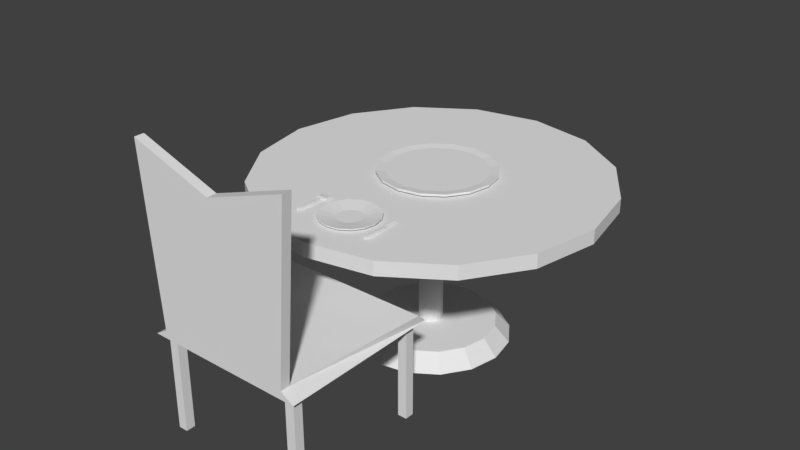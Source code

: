 # Source: furniture.blend  (saved by Blender 2.79.0; exported with 4.5.12 LTS)
import bpy
from mathutils import Matrix  # noqa: F401  (used for matrix-valued properties, if any)

bpy.ops.wm.read_factory_settings(use_empty=True)
scene = bpy.context.scene
scene.name = 'Scene'

# ---- collections
col_collection_1 = bpy.data.collections.new('Collection 1'); scene.collection.children.link(col_collection_1)

# ---- world
world_world = bpy.data.worlds.new('World'); scene.world = world_world
world_world.color = (0.05088, 0.05088, 0.05088)
world_world.use_sun_shadow = False
world_world.sun_shadow_jitter_overblur = 0.0
world_world.cycles.sampling_method = 'MANUAL'

# ---- meshes
me_cube_003 = bpy.data.meshes.new('Cube.003')
me_cube_003.from_pydata([(-0.01485, -0.3401, -0.01845), (-0.01485, -0.3401, 0.01125), (-0.003716, -0.002615, -0.01537), (-0.003716, -0.002615, 0.003292), (0.01485, -0.3401, -0.01845), (0.01485, -0.3401, 0.01125), (0.003716, -0.002615, -0.01537), (0.003716, -0.002615, 0.003292), (-0.002556, 0.04682, 0.01125), (-0.002556, 0.04682, -0.01845), (0.002556, 0.04682, -0.01845), (0.002556, 0.04682, 0.01125), (-0.001423, 0.153, 0.004862), (-0.001423, 0.1836, -0.01442), (0.001423, 0.1836, -0.01442), (0.001423, 0.153, 0.004862), (-0.01915, -0.2999, -0.02222), (-0.01915, -0.2999, 0.01447), (0.01915, -0.2999, -0.02222), (0.01915, -0.2999, 0.01447), (-0.0149, -0.05648, 0.005205), (0.0149, -0.05648, -0.01628), (-0.0149, -0.05648, -0.01628), (0.0149, -0.05648, 0.005205), (-0.01961, -0.1782, -0.02146), (0.01961, -0.1782, 0.01205), (-0.01961, -0.1782, 0.01205), (0.01961, -0.1782, -0.02146)], [], [(22, 20, 3, 2), (18, 19, 5, 4), (4, 5, 1, 0), (16, 18, 4, 0), (19, 17, 1, 5), (6, 2, 9, 10), (3, 7, 11, 8), (9, 8, 12, 13), (13, 12, 15, 14), (10, 9, 13, 14), (8, 11, 15, 12), (11, 10, 14, 15), (2, 3, 8, 9), (6, 10, 11, 7), (25, 26, 17, 19), (24, 27, 18, 16), (27, 25, 19, 18), (0, 1, 17, 16), (6, 7, 23, 21), (2, 6, 21, 22), (7, 3, 20, 23), (24, 26, 20, 22), (16, 17, 26, 24), (21, 23, 25, 27), (22, 21, 27, 24), (23, 20, 26, 25)])
_ca = me_cube_003.color_attributes.new('Col', 'BYTE_COLOR', 'CORNER')
_ca.data.foreach_set('color', [0.3231, 0.3613, 0.4793, 1.0, 0.3231, 0.3613, 0.4793, 1.0, 0.3231, 0.3613, 0.4793, 1.0, 0.3231, 0.3613, 0.4793, 1.0, 0.3231, 0.3613, 0.4793, 1.0, 0.3231, 0.3613, 0.4793, 1.0, 0.3231, 0.3613, 0.4793, 1.0, 0.3231, 0.3613, 0.4793, 1.0, 0.3231, 0.3613, 0.4793, 1.0, 0.3231, 0.3613, 0.4793, 1.0, 0.3231, 0.3613, 0.4793, 1.0, 0.3231, 0.3613, 0.4793, 1.0, 0.3231, 0.3613, 0.4793, 1.0, 0.3231, 0.3613, 0.4793, 1.0, 0.3231, 0.3613, 0.4793, 1.0, 0.3231, 0.3613, 0.4793, 1.0, 0.3231, 0.3613, 0.4793, 1.0, 0.3231, 0.3613, 0.4793, 1.0, 0.3231, 0.3613, 0.4793, 1.0, 0.3231, 0.3613, 0.4793, 1.0, 0.3231, 0.3613, 0.4793, 1.0, 0.3231, 0.3613, 0.4793, 1.0, 0.3231, 0.3613, 0.4793, 1.0, 0.3231, 0.3613, 0.4793, 1.0, 0.3231, 0.3613, 0.4793, 1.0, 0.3231, 0.3613, 0.4793, 1.0, 0.3231, 0.3613, 0.4793, 1.0, 0.3231, 0.3613, 0.4793, 1.0, 0.3231, 0.3613, 0.4793, 1.0, 0.3231, 0.3613, 0.4793, 1.0, 0.3231, 0.3613, 0.4793, 1.0, 0.3231, 0.3613, 0.4793, 1.0, 0.3231, 0.3613, 0.4793, 1.0, 0.3231, 0.3613, 0.4793, 1.0, 0.3231, 0.3613, 0.4793, 1.0, 0.3231, 0.3613, 0.4793, 1.0, 0.3231, 0.3613, 0.4793, 1.0, 0.3231, 0.3613, 0.4793, 1.0, 0.3231, 0.3613, 0.4793, 1.0, 0.3231, 0.3613, 0.4793, 1.0, 0.3231, 0.3613, 0.4793, 1.0, 0.3231, 0.3613, 0.4793, 1.0, 0.3231, 0.3613, 0.4793, 1.0, 0.3231, 0.3613, 0.4793, 1.0, 0.3231, 0.3613, 0.4793, 1.0, 0.3231, 0.3613, 0.4793, 1.0, 0.3231, 0.3613, 0.4793, 1.0, 0.3231, 0.3613, 0.4793, 1.0, 0.3231, 0.3613, 0.4793, 1.0, 0.3231, 0.3613, 0.4793, 1.0, 0.3231, 0.3613, 0.4793, 1.0, 0.3231, 0.3613, 0.4793, 1.0, 0.3231, 0.3613, 0.4793, 1.0, 0.3231, 0.3613, 0.4793, 1.0, 0.3231, 0.3613, 0.4793, 1.0, 0.3231, 0.3613, 0.4793, 1.0, 0.3231, 0.3613, 0.4793, 1.0, 0.3231, 0.3613, 0.4793, 1.0, 0.3231, 0.3613, 0.4793, 1.0, 0.3231, 0.3613, 0.4793, 1.0, 0.3231, 0.3613, 0.4793, 1.0, 0.3231, 0.3613, 0.4793, 1.0, 0.3231, 0.3613, 0.4793, 1.0, 0.3231, 0.3613, 0.4793, 1.0, 0.3231, 0.3613, 0.4793, 1.0, 0.3231, 0.3613, 0.4793, 1.0, 0.3231, 0.3613, 0.4793, 1.0, 0.3231, 0.3613, 0.4793, 1.0, 0.3231, 0.3613, 0.4793, 1.0, 0.3231, 0.3613, 0.4793, 1.0, 0.3231, 0.3613, 0.4793, 1.0, 0.3231, 0.3613, 0.4793, 1.0, 0.3231, 0.3613, 0.4793, 1.0, 0.3231, 0.3613, 0.4793, 1.0, 0.3231, 0.3613, 0.4793, 1.0, 0.3231, 0.3613, 0.4793, 1.0, 0.3231, 0.3613, 0.4793, 1.0, 0.3231, 0.3613, 0.4793, 1.0, 0.3231, 0.3613, 0.4793, 1.0, 0.3231, 0.3613, 0.4793, 1.0, 0.3231, 0.3613, 0.4793, 1.0, 0.3231, 0.3613, 0.4793, 1.0, 0.3231, 0.3613, 0.4793, 1.0, 0.3231, 0.3613, 0.4793, 1.0, 0.3231, 0.3613, 0.4793, 1.0, 0.3231, 0.3613, 0.4793, 1.0, 0.3231, 0.3613, 0.4793, 1.0, 0.3231, 0.3613, 0.4793, 1.0, 0.3231, 0.3613, 0.4793, 1.0, 0.3231, 0.3613, 0.4793, 1.0, 0.3231, 0.3613, 0.4793, 1.0, 0.3231, 0.3613, 0.4793, 1.0, 0.3231, 0.3613, 0.4793, 1.0, 0.3231, 0.3613, 0.4793, 1.0, 0.3231, 0.3613, 0.4793, 1.0, 0.3231, 0.3613, 0.4793, 1.0, 0.3231, 0.3613, 0.4793, 1.0, 0.3231, 0.3613, 0.4793, 1.0, 0.3231, 0.3613, 0.4793, 1.0, 0.3231, 0.3613, 0.4793, 1.0, 0.3231, 0.3613, 0.4793, 1.0, 0.3231, 0.3613, 0.4793, 1.0, 0.3231, 0.3613, 0.4793, 1.0, 0.3231, 0.3613, 0.4793, 1.0])
me_cube_003.use_remesh_preserve_volume = False
me_cube_003.use_remesh_preserve_attributes = False
me_cube_003.use_mirror_vertex_groups = False
me_cube_003.use_paint_bone_selection = False
me_cube_003.use_paint_mask = True
me_cube_003.update()
me_cube_002 = bpy.data.meshes.new('Cube.002')
me_cube_002.from_pydata([(-0.01451, -0.06081, -0.0185), (-0.01451, -0.06081, 0.01052), (-0.01451, 0.2882, -0.01548), (-0.01451, 0.2882, 0.002746), (0.01451, -0.06081, -0.0185), (0.01451, -0.06081, 0.01052), (0.01451, 0.2882, -0.01548), (0.01451, 0.2882, 0.002746), (-0.01451, 0.3172, 0.01052), (-0.01451, 0.3172, -0.0185), (0.01451, 0.3172, -0.0185), (0.01451, 0.3172, 0.01052), (-0.03945, 0.2882, 0.002746), (-0.03945, 0.2882, -0.01548), (0.03945, 0.2882, 0.002746), (0.03945, 0.2882, -0.01548), (-0.03945, 0.3172, 0.01052), (-0.03945, 0.3172, -0.0185), (0.03945, 0.3172, 0.01052), (0.03945, 0.3172, -0.0185), (-0.05158, 0.2882, 0.002746), (-0.05158, 0.2882, -0.01548), (0.05158, 0.2882, 0.002746), (0.05158, 0.2882, -0.01548), (-0.06473, 0.3172, 0.01052), (-0.06473, 0.3172, -0.0185), (0.06473, 0.3172, 0.01052), (0.06473, 0.3172, -0.0185), (-0.01451, 0.3952, 0.004281), (-0.01451, 0.4251, -0.01456), (0.01451, 0.4251, -0.01456), (0.01451, 0.3952, 0.004281), (-0.03945, 0.3952, 0.004281), (-0.03945, 0.4251, -0.01456), (0.03945, 0.3952, 0.004281), (0.03945, 0.4251, -0.01456), (-0.06473, 0.3952, 0.004281), (-0.06473, 0.4251, -0.01456), (0.06473, 0.3952, 0.004281), (0.06473, 0.4251, -0.01456), (-0.01871, -0.02157, -0.02218), (-0.01871, -0.02157, 0.01367), (0.01871, -0.02157, -0.02218), (0.01871, -0.02157, 0.01367), (-0.01456, 0.2163, 0.004616), (0.01456, 0.2163, -0.01637), (-0.01456, 0.2163, -0.01637), (0.01456, 0.2163, 0.004616), (-0.01916, 0.09737, -0.02144), (0.01916, 0.09737, 0.0113), (-0.01916, 0.09737, 0.0113), (0.01916, 0.09737, -0.02144)], [], [(46, 44, 3, 2), (11, 7, 14, 18), (42, 43, 5, 4), (4, 5, 1, 0), (40, 42, 4, 0), (43, 41, 1, 5), (19, 18, 34, 35), (6, 2, 9, 10), (3, 7, 11, 8), (3, 8, 16, 12), (15, 19, 27, 23), (17, 13, 21, 25), (7, 6, 15, 14), (10, 11, 18, 19), (9, 2, 13, 17), (6, 10, 19, 15), (2, 3, 12, 13), (8, 9, 17, 16), (22, 23, 27, 26), (21, 20, 24, 25), (9, 8, 28, 29), (13, 12, 20, 21), (12, 16, 24, 20), (18, 14, 22, 26), (27, 19, 35, 39), (14, 15, 23, 22), (29, 28, 31, 30), (32, 33, 37, 36), (35, 34, 38, 39), (10, 9, 29, 30), (18, 26, 38, 34), (24, 16, 32, 36), (8, 11, 31, 28), (25, 24, 36, 37), (17, 25, 37, 33), (11, 10, 30, 31), (16, 17, 33, 32), (26, 27, 39, 38), (49, 50, 41, 43), (48, 51, 42, 40), (51, 49, 43, 42), (0, 1, 41, 40), (6, 7, 47, 45), (2, 6, 45, 46), (7, 3, 44, 47), (48, 50, 44, 46), (40, 41, 50, 48), (45, 47, 49, 51), (46, 45, 51, 48), (47, 44, 50, 49)])
_ca = me_cube_002.color_attributes.new('Col', 'BYTE_COLOR', 'CORNER')
_ca.data.foreach_set('color', [0.3231, 0.3613, 0.4793, 1.0, 0.3231, 0.3613, 0.4793, 1.0, 0.3231, 0.3613, 0.4793, 1.0, 0.3231, 0.3613, 0.4793, 1.0, 0.3231, 0.3613, 0.4793, 1.0, 0.3231, 0.3613, 0.4793, 1.0, 0.3231, 0.3613, 0.4793, 1.0, 0.3231, 0.3613, 0.4793, 1.0, 0.3231, 0.3613, 0.4793, 1.0, 0.3231, 0.3613, 0.4793, 1.0, 0.3231, 0.3613, 0.4793, 1.0, 0.3231, 0.3613, 0.4793, 1.0, 0.3231, 0.3613, 0.4793, 1.0, 0.3231, 0.3613, 0.4793, 1.0, 0.3231, 0.3613, 0.4793, 1.0, 0.3231, 0.3613, 0.4793, 1.0, 0.3231, 0.3613, 0.4793, 1.0, 0.3231, 0.3613, 0.4793, 1.0, 0.3231, 0.3613, 0.4793, 1.0, 0.3231, 0.3613, 0.4793, 1.0, 0.3231, 0.3613, 0.4793, 1.0, 0.3231, 0.3613, 0.4793, 1.0, 0.3231, 0.3613, 0.4793, 1.0, 0.3231, 0.3613, 0.4793, 1.0, 0.3231, 0.3613, 0.4793, 1.0, 0.3231, 0.3613, 0.4793, 1.0, 0.3231, 0.3613, 0.4793, 1.0, 0.3231, 0.3613, 0.4793, 1.0, 0.3231, 0.3613, 0.4793, 1.0, 0.3231, 0.3613, 0.4793, 1.0, 0.3231, 0.3613, 0.4793, 1.0, 0.3231, 0.3613, 0.4793, 1.0, 0.3231, 0.3613, 0.4793, 1.0, 0.3231, 0.3613, 0.4793, 1.0, 0.3231, 0.3613, 0.4793, 1.0, 0.3231, 0.3613, 0.4793, 1.0, 0.3231, 0.3613, 0.4793, 1.0, 0.3231, 0.3613, 0.4793, 1.0, 0.3231, 0.3613, 0.4793, 1.0, 0.3231, 0.3613, 0.4793, 1.0, 0.3231, 0.3613, 0.4793, 1.0, 0.3231, 0.3613, 0.4793, 1.0, 0.3231, 0.3613, 0.4793, 1.0, 0.3231, 0.3613, 0.4793, 1.0, 0.3231, 0.3613, 0.4793, 1.0, 0.3231, 0.3613, 0.4793, 1.0, 0.3231, 0.3613, 0.4793, 1.0, 0.3231, 0.3613, 0.4793, 1.0, 0.3231, 0.3613, 0.4793, 1.0, 0.3231, 0.3613, 0.4793, 1.0, 0.3231, 0.3613, 0.4793, 1.0, 0.3231, 0.3613, 0.4793, 1.0, 0.3231, 0.3613, 0.4793, 1.0, 0.3231, 0.3613, 0.4793, 1.0, 0.3231, 0.3613, 0.4793, 1.0, 0.3231, 0.3613, 0.4793, 1.0, 0.3231, 0.3613, 0.4793, 1.0, 0.3231, 0.3613, 0.4793, 1.0, 0.3231, 0.3613, 0.4793, 1.0, 0.3231, 0.3613, 0.4793, 1.0, 0.3231, 0.3613, 0.4793, 1.0, 0.3231, 0.3613, 0.4793, 1.0, 0.3231, 0.3613, 0.4793, 1.0, 0.3231, 0.3613, 0.4793, 1.0, 0.3231, 0.3613, 0.4793, 1.0, 0.3231, 0.3613, 0.4793, 1.0, 0.3231, 0.3613, 0.4793, 1.0, 0.3231, 0.3613, 0.4793, 1.0, 0.3231, 0.3613, 0.4793, 1.0, 0.3231, 0.3613, 0.4793, 1.0, 0.3231, 0.3613, 0.4793, 1.0, 0.3231, 0.3613, 0.4793, 1.0, 0.3231, 0.3613, 0.4793, 1.0, 0.3231, 0.3613, 0.4793, 1.0, 0.3231, 0.3613, 0.4793, 1.0, 0.3231, 0.3613, 0.4793, 1.0, 0.3231, 0.3613, 0.4793, 1.0, 0.3231, 0.3613, 0.4793, 1.0, 0.3231, 0.3613, 0.4793, 1.0, 0.3231, 0.3613, 0.4793, 1.0, 0.3231, 0.3613, 0.4793, 1.0, 0.3231, 0.3613, 0.4793, 1.0, 0.3231, 0.3613, 0.4793, 1.0, 0.3231, 0.3613, 0.4793, 1.0, 0.3231, 0.3613, 0.4793, 1.0, 0.3231, 0.3613, 0.4793, 1.0, 0.3231, 0.3613, 0.4793, 1.0, 0.3231, 0.3613, 0.4793, 1.0, 0.3231, 0.3613, 0.4793, 1.0, 0.3231, 0.3613, 0.4793, 1.0, 0.3231, 0.3613, 0.4793, 1.0, 0.3231, 0.3613, 0.4793, 1.0, 0.3231, 0.3613, 0.4793, 1.0, 0.3231, 0.3613, 0.4793, 1.0, 0.3231, 0.3613, 0.4793, 1.0, 0.3231, 0.3613, 0.4793, 1.0, 0.3231, 0.3613, 0.4793, 1.0, 0.3231, 0.3613, 0.4793, 1.0, 0.3231, 0.3613, 0.4793, 1.0, 0.3231, 0.3613, 0.4793, 1.0, 0.3231, 0.3613, 0.4793, 1.0, 0.3231, 0.3613, 0.4793, 1.0, 0.3231, 0.3613, 0.4793, 1.0, 0.3231, 0.3613, 0.4793, 1.0, 0.3231, 0.3613, 0.4793, 1.0, 0.3231, 0.3613, 0.4793, 1.0, 0.3231, 0.3613, 0.4793, 1.0, 0.3231, 0.3613, 0.4793, 1.0, 0.3231, 0.3613, 0.4793, 1.0, 0.3231, 0.3613, 0.4793, 1.0, 0.3231, 0.3613, 0.4793, 1.0, 0.3231, 0.3613, 0.4793, 1.0, 0.3231, 0.3613, 0.4793, 1.0, 0.3231, 0.3613, 0.4793, 1.0, 0.3231, 0.3613, 0.4793, 1.0, 0.3231, 0.3613, 0.4793, 1.0, 0.3231, 0.3613, 0.4793, 1.0, 0.3231, 0.3613, 0.4793, 1.0, 0.3231, 0.3613, 0.4793, 1.0, 0.3231, 0.3613, 0.4793, 1.0, 0.3231, 0.3613, 0.4793, 1.0, 0.3231, 0.3613, 0.4793, 1.0, 0.3231, 0.3613, 0.4793, 1.0, 0.3231, 0.3613, 0.4793, 1.0, 0.3231, 0.3613, 0.4793, 1.0, 0.3231, 0.3613, 0.4793, 1.0, 0.3231, 0.3613, 0.4793, 1.0, 0.3231, 0.3613, 0.4793, 1.0, 0.3231, 0.3613, 0.4793, 1.0, 0.3231, 0.3613, 0.4793, 1.0, 0.3231, 0.3613, 0.4793, 1.0, 0.3231, 0.3613, 0.4793, 1.0, 0.3231, 0.3613, 0.4793, 1.0, 0.3231, 0.3613, 0.4793, 1.0, 0.3231, 0.3613, 0.4793, 1.0, 0.3231, 0.3613, 0.4793, 1.0, 0.3231, 0.3613, 0.4793, 1.0, 0.3231, 0.3613, 0.4793, 1.0, 0.3231, 0.3613, 0.4793, 1.0, 0.3231, 0.3613, 0.4793, 1.0, 0.3231, 0.3613, 0.4793, 1.0, 0.3231, 0.3613, 0.4793, 1.0, 0.3231, 0.3613, 0.4793, 1.0, 0.3231, 0.3613, 0.4793, 1.0, 0.3231, 0.3613, 0.4793, 1.0, 0.3231, 0.3613, 0.4793, 1.0, 0.3231, 0.3613, 0.4793, 1.0, 0.3231, 0.3613, 0.4793, 1.0, 0.3231, 0.3613, 0.4793, 1.0, 0.3231, 0.3613, 0.4793, 1.0, 0.3231, 0.3613, 0.4793, 1.0, 0.3231, 0.3613, 0.4793, 1.0, 0.3231, 0.3613, 0.4793, 1.0, 0.3231, 0.3613, 0.4793, 1.0, 0.3231, 0.3613, 0.4793, 1.0, 0.3231, 0.3613, 0.4793, 1.0, 0.3231, 0.3613, 0.4793, 1.0, 0.3231, 0.3613, 0.4793, 1.0, 0.3231, 0.3613, 0.4793, 1.0, 0.3231, 0.3613, 0.4793, 1.0, 0.3231, 0.3613, 0.4793, 1.0, 0.3231, 0.3613, 0.4793, 1.0, 0.3231, 0.3613, 0.4793, 1.0, 0.3231, 0.3613, 0.4793, 1.0, 0.3231, 0.3613, 0.4793, 1.0, 0.3231, 0.3613, 0.4793, 1.0, 0.3231, 0.3613, 0.4793, 1.0, 0.3231, 0.3613, 0.4793, 1.0, 0.3231, 0.3613, 0.4793, 1.0, 0.3231, 0.3613, 0.4793, 1.0, 0.3231, 0.3613, 0.4793, 1.0, 0.3231, 0.3613, 0.4793, 1.0, 0.3231, 0.3613, 0.4793, 1.0, 0.3231, 0.3613, 0.4793, 1.0, 0.3231, 0.3613, 0.4793, 1.0, 0.3231, 0.3613, 0.4793, 1.0, 0.3231, 0.3613, 0.4793, 1.0, 0.3231, 0.3613, 0.4793, 1.0, 0.3231, 0.3613, 0.4793, 1.0, 0.3231, 0.3613, 0.4793, 1.0, 0.3231, 0.3613, 0.4793, 1.0, 0.3231, 0.3613, 0.4793, 1.0, 0.3231, 0.3613, 0.4793, 1.0, 0.3231, 0.3613, 0.4793, 1.0, 0.3231, 0.3613, 0.4793, 1.0, 0.3231, 0.3613, 0.4793, 1.0, 0.3231, 0.3613, 0.4793, 1.0, 0.3231, 0.3613, 0.4793, 1.0, 0.3231, 0.3613, 0.4793, 1.0, 0.3231, 0.3613, 0.4793, 1.0, 0.3231, 0.3613, 0.4793, 1.0, 0.3231, 0.3613, 0.4793, 1.0, 0.3231, 0.3613, 0.4793, 1.0, 0.3231, 0.3613, 0.4793, 1.0, 0.3231, 0.3613, 0.4793, 1.0, 0.3231, 0.3613, 0.4793, 1.0, 0.3231, 0.3613, 0.4793, 1.0, 0.3231, 0.3613, 0.4793, 1.0, 0.3231, 0.3613, 0.4793, 1.0, 0.3231, 0.3613, 0.4793, 1.0])
me_cube_002.use_remesh_preserve_volume = False
me_cube_002.use_remesh_preserve_attributes = False
me_cube_002.use_mirror_vertex_groups = False
me_cube_002.use_paint_bone_selection = False
me_cube_002.use_paint_mask = True
me_cube_002.update()
me_cylinder_001 = bpy.data.meshes.new('Cylinder.001')
me_cylinder_001.from_pydata([(-1.886e-08, 0.5, -0.05), (-2.756e-08, 0.7337, -0.02339), (0.1913, 0.4619, -0.05), (0.2808, 0.6778, -0.02339), (0.3536, 0.3536, -0.05), (0.5188, 0.5188, -0.02339), (0.4619, 0.1913, -0.05), (0.6778, 0.2808, -0.02339), (0.5, -2.186e-08, -0.05), (0.7337, -3.468e-08, -0.02339), (0.4619, -0.1913, -0.05), (0.6778, -0.2808, -0.02339), (0.3536, -0.3536, -0.05), (0.5188, -0.5188, -0.02339), (0.1913, -0.4619, -0.05), (0.2808, -0.6778, -0.02339), (5.664e-08, -0.5, -0.05), (8.322e-08, -0.7337, -0.02339), (-0.1913, -0.4619, -0.05), (-0.2808, -0.6778, -0.02339), (-0.3536, -0.3536, -0.05), (-0.5188, -0.5188, -0.02339), (-0.4619, -0.1913, -0.05), (-0.6778, -0.2808, -0.02339), (-0.5, 5.962e-09, -0.05), (-0.7337, 6.137e-09, -0.02339), (-0.4619, 0.1913, -0.05), (-0.6778, 0.2808, -0.02339), (-0.3536, 0.3536, -0.05), (-0.5188, 0.5188, -0.02339), (-0.1913, 0.4619, -0.05), (-0.2808, 0.6778, -0.02339), (0.2808, 0.6778, 0.003386), (-2.756e-08, 0.7337, 0.003386), (0.5188, 0.5188, 0.003386), (0.6778, 0.2808, 0.003386), (0.7337, -3.468e-08, 0.003386), (0.6778, -0.2808, 0.003386), (0.5188, -0.5188, 0.003386), (0.2808, -0.6778, 0.003386), (8.322e-08, -0.7337, 0.003386), (-0.2808, -0.6778, 0.003386), (-0.5188, -0.5188, 0.003386), (-0.6778, -0.2808, 0.003386), (-0.7337, 6.137e-09, 0.003386), (-0.6778, 0.2808, 0.003386), (-0.5188, 0.5188, 0.003386), (-0.2808, 0.6778, 0.003386), (0.2381, 0.5748, -0.009749), (-9.76e-09, 0.6222, -0.009749), (0.44, 0.44, -0.009749), (0.5748, 0.2381, -0.009749), (0.6222, -3.482e-08, -0.009749), (0.5748, -0.2381, -0.009749), (0.44, -0.44, -0.009749), (0.2381, -0.5748, -0.009749), (8.419e-08, -0.6222, -0.009749), (-0.2381, -0.5748, -0.009749), (-0.44, -0.44, -0.009749), (-0.5748, -0.2381, -0.009749), (-0.6222, -2.039e-10, -0.009749), (-0.5748, 0.2381, -0.009749), (-0.44, 0.44, -0.009749), (-0.2381, 0.5748, -0.009749)], [], [(0, 1, 3, 2), (2, 3, 5, 4), (4, 5, 7, 6), (6, 7, 9, 8), (8, 9, 11, 10), (10, 11, 13, 12), (12, 13, 15, 14), (14, 15, 17, 16), (16, 17, 19, 18), (18, 19, 21, 20), (20, 21, 23, 22), (22, 23, 25, 24), (24, 25, 27, 26), (26, 27, 29, 28), (13, 11, 37, 38), (28, 29, 31, 30), (30, 31, 1, 0), (0, 2, 4, 6, 8, 10, 12, 14, 16, 18, 20, 22, 24, 26, 28, 30), (39, 38, 54, 55), (23, 21, 42, 43), (1, 31, 47, 33), (9, 7, 35, 36), (19, 17, 40, 41), (29, 27, 45, 46), (5, 3, 32, 34), (15, 13, 38, 39), (25, 23, 43, 44), (11, 9, 36, 37), (21, 19, 41, 42), (31, 29, 46, 47), (7, 5, 34, 35), (17, 15, 39, 40), (3, 1, 33, 32), (27, 25, 44, 45), (48, 49, 63, 62, 61, 60, 59, 58, 57, 56, 55, 54, 53, 52, 51, 50), (47, 46, 62, 63), (40, 39, 55, 56), (32, 33, 49, 48), (33, 47, 63, 49), (41, 40, 56, 57), (34, 32, 48, 50), (42, 41, 57, 58), (35, 34, 50, 51), (43, 42, 58, 59), (36, 35, 51, 52), (44, 43, 59, 60), (37, 36, 52, 53), (45, 44, 60, 61), (38, 37, 53, 54), (46, 45, 61, 62)])
_ca = me_cylinder_001.color_attributes.new('Col', 'BYTE_COLOR', 'CORNER')
_ca.data.foreach_set('color', [1.0, 1.0, 1.0, 1.0, 1.0, 1.0, 1.0, 1.0, 1.0, 1.0, 1.0, 1.0, 1.0, 1.0, 1.0, 1.0, 1.0, 1.0, 1.0, 1.0, 1.0, 1.0, 1.0, 1.0, 1.0, 1.0, 1.0, 1.0, 1.0, 1.0, 1.0, 1.0, 1.0, 1.0, 1.0, 1.0, 1.0, 1.0, 1.0, 1.0, 1.0, 1.0, 1.0, 1.0, 1.0, 1.0, 1.0, 1.0, 1.0, 1.0, 1.0, 1.0, 1.0, 1.0, 1.0, 1.0, 1.0, 1.0, 1.0, 1.0, 1.0, 1.0, 1.0, 1.0, 1.0, 1.0, 1.0, 1.0, 1.0, 1.0, 1.0, 1.0, 1.0, 1.0, 1.0, 1.0, 1.0, 1.0, 1.0, 1.0, 1.0, 1.0, 1.0, 1.0, 1.0, 1.0, 1.0, 1.0, 1.0, 1.0, 1.0, 1.0, 1.0, 1.0, 1.0, 1.0, 1.0, 1.0, 1.0, 1.0, 1.0, 1.0, 1.0, 1.0, 1.0, 1.0, 1.0, 1.0, 1.0, 1.0, 1.0, 1.0, 1.0, 1.0, 1.0, 1.0, 1.0, 1.0, 1.0, 1.0, 1.0, 1.0, 1.0, 1.0, 1.0, 1.0, 1.0, 1.0, 1.0, 1.0, 1.0, 1.0, 1.0, 1.0, 1.0, 1.0, 1.0, 1.0, 1.0, 1.0, 1.0, 1.0, 1.0, 1.0, 1.0, 1.0, 1.0, 1.0, 1.0, 1.0, 1.0, 1.0, 1.0, 1.0, 1.0, 1.0, 1.0, 1.0, 1.0, 1.0, 1.0, 1.0, 1.0, 1.0, 1.0, 1.0, 1.0, 1.0, 1.0, 1.0, 1.0, 1.0, 1.0, 1.0, 1.0, 1.0, 1.0, 1.0, 1.0, 1.0, 1.0, 1.0, 1.0, 1.0, 1.0, 1.0, 1.0, 1.0, 1.0, 1.0, 1.0, 1.0, 1.0, 1.0, 1.0, 1.0, 1.0, 1.0, 1.0, 1.0, 1.0, 1.0, 1.0, 1.0, 1.0, 1.0, 1.0, 1.0, 1.0, 1.0, 1.0, 1.0, 1.0, 1.0, 1.0, 1.0, 1.0, 1.0, 1.0, 1.0, 1.0, 1.0, 1.0, 1.0, 1.0, 1.0, 1.0, 1.0, 1.0, 1.0, 1.0, 1.0, 1.0, 1.0, 1.0, 1.0, 1.0, 1.0, 1.0, 1.0, 1.0, 1.0, 1.0, 1.0, 1.0, 1.0, 1.0, 1.0, 1.0, 1.0, 1.0, 1.0, 1.0, 1.0, 1.0, 1.0, 1.0, 1.0, 1.0, 1.0, 1.0, 1.0, 1.0, 1.0, 1.0, 1.0, 1.0, 1.0, 1.0, 1.0, 1.0, 1.0, 1.0, 1.0, 1.0, 1.0, 1.0, 1.0, 1.0, 1.0, 1.0, 1.0, 1.0, 1.0, 1.0, 1.0, 1.0, 1.0, 1.0, 1.0, 1.0, 1.0, 1.0, 1.0, 1.0, 1.0, 1.0, 1.0, 1.0, 1.0, 1.0, 1.0, 1.0, 1.0, 1.0, 1.0, 1.0, 1.0, 1.0, 1.0, 1.0, 1.0, 1.0, 1.0, 1.0, 1.0, 1.0, 1.0, 1.0, 1.0, 1.0, 1.0, 1.0, 1.0, 1.0, 1.0, 1.0, 1.0, 1.0, 1.0, 1.0, 1.0, 1.0, 1.0, 1.0, 1.0, 1.0, 1.0, 1.0, 1.0, 1.0, 1.0, 1.0, 1.0, 1.0, 1.0, 1.0, 1.0, 1.0, 1.0, 1.0, 1.0, 1.0, 1.0, 1.0, 1.0, 1.0, 1.0, 1.0, 1.0, 1.0, 1.0, 1.0, 1.0, 1.0, 1.0, 1.0, 1.0, 1.0, 1.0, 1.0, 1.0, 1.0, 1.0, 1.0, 1.0, 1.0, 1.0, 1.0, 1.0, 1.0, 1.0, 1.0, 1.0, 1.0, 1.0, 1.0, 1.0, 1.0, 1.0, 1.0, 1.0, 1.0, 1.0, 1.0, 1.0, 1.0, 1.0, 1.0, 1.0, 1.0, 1.0, 1.0, 1.0, 1.0, 1.0, 1.0, 1.0, 1.0, 1.0, 1.0, 1.0, 1.0, 1.0, 1.0, 1.0, 1.0, 1.0, 1.0, 1.0, 1.0, 1.0, 1.0, 1.0, 1.0, 1.0, 1.0, 1.0, 1.0, 1.0, 1.0, 1.0, 1.0, 1.0, 1.0, 1.0, 1.0, 1.0, 1.0, 1.0, 1.0, 1.0, 1.0, 1.0, 1.0, 1.0, 1.0, 1.0, 1.0, 1.0, 1.0, 1.0, 1.0, 1.0, 1.0, 1.0, 1.0, 1.0, 1.0, 1.0, 1.0, 1.0, 1.0, 1.0, 1.0, 1.0, 1.0, 1.0, 1.0, 1.0, 1.0, 1.0, 1.0, 1.0, 1.0, 1.0, 1.0, 1.0, 1.0, 1.0, 1.0, 1.0, 1.0, 1.0, 1.0, 1.0, 1.0, 1.0, 1.0, 1.0, 1.0, 1.0, 1.0, 1.0, 1.0, 1.0, 1.0, 1.0, 1.0, 1.0, 1.0, 1.0, 1.0, 1.0, 1.0, 1.0, 1.0, 1.0, 1.0, 1.0, 1.0, 1.0, 1.0, 1.0, 1.0, 1.0, 1.0, 1.0, 1.0, 1.0, 1.0, 1.0, 1.0, 1.0, 1.0, 1.0, 1.0, 1.0, 1.0, 1.0, 1.0, 1.0, 1.0, 1.0, 1.0, 1.0, 1.0, 1.0, 1.0, 1.0, 1.0, 1.0, 1.0, 1.0, 1.0, 1.0, 1.0, 1.0, 1.0, 1.0, 1.0, 1.0, 1.0, 1.0, 1.0, 1.0, 1.0, 1.0, 1.0, 1.0, 1.0, 1.0, 1.0, 1.0, 1.0, 1.0, 1.0, 1.0, 1.0, 1.0, 1.0, 1.0, 1.0, 1.0, 1.0, 1.0, 1.0, 1.0, 1.0, 1.0, 1.0, 1.0, 1.0, 1.0, 1.0, 1.0, 1.0, 1.0, 1.0, 1.0, 1.0, 1.0, 1.0, 1.0, 1.0, 1.0, 1.0, 1.0, 1.0, 1.0, 1.0, 1.0, 1.0, 1.0, 1.0, 1.0, 1.0, 1.0, 1.0, 1.0, 1.0, 1.0, 1.0, 1.0, 1.0, 1.0, 1.0, 1.0, 1.0, 1.0, 1.0, 1.0, 1.0, 1.0, 1.0, 1.0, 1.0, 1.0, 1.0, 1.0, 1.0, 1.0, 1.0, 1.0, 1.0, 1.0, 1.0, 1.0, 1.0, 1.0, 1.0, 1.0, 1.0, 1.0, 1.0, 1.0, 1.0, 1.0, 1.0, 1.0, 1.0, 1.0, 1.0, 1.0, 1.0, 1.0, 1.0, 1.0, 1.0, 1.0, 1.0, 1.0, 1.0, 1.0, 1.0, 1.0, 1.0, 1.0, 1.0, 1.0, 1.0, 1.0, 1.0, 1.0, 1.0, 1.0, 1.0, 1.0, 1.0, 1.0, 1.0, 1.0, 1.0, 1.0, 1.0, 1.0, 1.0, 1.0, 1.0, 1.0, 1.0, 1.0, 1.0, 1.0, 1.0, 1.0, 1.0, 1.0, 1.0, 1.0, 1.0, 1.0, 1.0, 1.0, 1.0, 1.0, 1.0, 1.0, 1.0, 1.0, 1.0, 1.0, 1.0, 1.0, 1.0, 1.0, 1.0, 1.0, 1.0, 1.0, 1.0, 1.0, 1.0, 1.0, 1.0, 1.0, 1.0, 1.0, 1.0, 1.0, 1.0, 1.0, 1.0, 1.0, 1.0, 1.0, 1.0, 1.0, 1.0, 1.0, 1.0, 1.0, 1.0, 1.0, 1.0, 1.0, 1.0, 1.0, 1.0, 1.0, 1.0, 1.0, 1.0, 1.0, 1.0, 1.0, 1.0, 1.0, 1.0, 1.0, 1.0, 1.0, 1.0, 1.0, 1.0, 1.0, 1.0, 1.0, 1.0, 1.0, 1.0, 1.0, 1.0, 1.0, 1.0, 1.0, 1.0, 1.0, 1.0, 1.0, 1.0, 1.0, 1.0, 1.0, 1.0, 1.0, 1.0, 1.0, 1.0, 1.0, 1.0, 1.0, 1.0, 1.0, 1.0, 1.0, 1.0, 1.0, 1.0, 1.0, 1.0, 1.0, 1.0, 1.0, 1.0, 1.0, 1.0, 1.0, 1.0, 1.0, 1.0, 1.0, 1.0, 1.0, 1.0, 1.0, 1.0, 1.0, 1.0, 1.0, 1.0, 1.0, 1.0, 1.0, 1.0, 1.0, 1.0, 1.0, 1.0, 1.0, 1.0, 1.0, 1.0, 1.0, 1.0, 1.0, 1.0, 1.0, 1.0, 1.0, 1.0, 1.0, 1.0, 1.0, 1.0, 1.0, 1.0, 1.0, 1.0, 1.0, 1.0, 1.0, 1.0, 1.0, 1.0, 1.0, 1.0, 1.0, 1.0, 1.0, 1.0, 1.0, 1.0, 1.0, 1.0, 1.0, 1.0, 1.0, 1.0, 1.0, 1.0, 1.0, 1.0, 1.0, 1.0, 1.0, 1.0, 1.0, 1.0, 1.0, 1.0, 1.0, 1.0, 1.0, 1.0, 1.0, 1.0, 1.0, 1.0, 1.0, 1.0, 1.0, 1.0, 1.0, 1.0, 1.0])
me_cylinder_001.use_remesh_preserve_volume = False
me_cylinder_001.use_remesh_preserve_attributes = False
me_cylinder_001.use_mirror_vertex_groups = False
me_cylinder_001.use_paint_bone_selection = False
me_cylinder_001.use_paint_mask = True
me_cylinder_001.update()
me_cylinder = bpy.data.meshes.new('Cylinder')
me_cylinder.from_pydata([(0.0, 0.25, -0.05), (-4.352e-09, 0.3668, -0.02339), (0.09567, 0.231, -0.05), (0.1404, 0.3389, -0.02339), (0.1768, 0.1768, -0.05), (0.2594, 0.2594, -0.02339), (0.231, 0.09567, -0.05), (0.3389, 0.1404, -0.02339), (0.25, -1.093e-08, -0.05), (0.3668, -1.734e-08, -0.02339), (0.231, -0.09567, -0.05), (0.3389, -0.1404, -0.02339), (0.1768, -0.1768, -0.05), (0.2594, -0.2594, -0.02339), (0.09567, -0.231, -0.05), (0.1404, -0.3389, -0.02339), (3.775e-08, -0.25, -0.05), (5.104e-08, -0.3668, -0.02339), (-0.09567, -0.231, -0.05), (-0.1404, -0.3389, -0.02339), (-0.1768, -0.1768, -0.05), (-0.2594, -0.2594, -0.02339), (-0.231, -0.09567, -0.05), (-0.3389, -0.1404, -0.02339), (-0.25, 2.981e-09, -0.05), (-0.3668, 3.069e-09, -0.02339), (-0.231, 0.09567, -0.05), (-0.3389, 0.1404, -0.02339), (-0.1768, 0.1768, -0.05), (-0.2594, 0.2594, -0.02339), (-0.09567, 0.231, -0.05), (-0.1404, 0.3389, -0.02339), (0.1404, 0.3389, -0.009968), (-4.352e-09, 0.3668, -0.009968), (0.2594, 0.2594, -0.009968), (0.3389, 0.1404, -0.009968), (0.3668, -1.734e-08, -0.009968), (0.3389, -0.1404, -0.009968), (0.2594, -0.2594, -0.009968), (0.1404, -0.3389, -0.009968), (5.104e-08, -0.3668, -0.009968), (-0.1404, -0.3389, -0.009968), (-0.2594, -0.2594, -0.009968), (-0.3389, -0.1404, -0.009968), (-0.3668, 3.069e-09, -0.009968), (-0.3389, 0.1404, -0.009968), (-0.2594, 0.2594, -0.009968), (-0.1404, 0.3389, -0.009968), (0.05964, 0.144, -0.04048), (1.047e-08, 0.1558, -0.04048), (0.1102, 0.1102, -0.04048), (0.144, 0.05964, -0.04048), (0.1558, -1.058e-08, -0.04048), (0.144, -0.05964, -0.04048), (0.1102, -0.1102, -0.04048), (0.05964, -0.144, -0.04048), (3.4e-08, -0.1558, -0.04048), (-0.05964, -0.144, -0.04048), (-0.1102, -0.1102, -0.04048), (-0.144, -0.05964, -0.04048), (-0.1558, -1.91e-09, -0.04048), (-0.144, 0.05964, -0.04048), (-0.1102, 0.1102, -0.04048), (-0.05964, 0.144, -0.04048)], [], [(0, 1, 3, 2), (2, 3, 5, 4), (4, 5, 7, 6), (6, 7, 9, 8), (8, 9, 11, 10), (10, 11, 13, 12), (12, 13, 15, 14), (14, 15, 17, 16), (16, 17, 19, 18), (18, 19, 21, 20), (20, 21, 23, 22), (22, 23, 25, 24), (24, 25, 27, 26), (26, 27, 29, 28), (13, 11, 37, 38), (28, 29, 31, 30), (30, 31, 1, 0), (0, 2, 4, 6, 8, 10, 12, 14, 16, 18, 20, 22, 24, 26, 28, 30), (39, 38, 54, 55), (23, 21, 42, 43), (1, 31, 47, 33), (9, 7, 35, 36), (19, 17, 40, 41), (29, 27, 45, 46), (5, 3, 32, 34), (15, 13, 38, 39), (25, 23, 43, 44), (11, 9, 36, 37), (21, 19, 41, 42), (31, 29, 46, 47), (7, 5, 34, 35), (17, 15, 39, 40), (3, 1, 33, 32), (27, 25, 44, 45), (48, 49, 63, 62, 61, 60, 59, 58, 57, 56, 55, 54, 53, 52, 51, 50), (47, 46, 62, 63), (40, 39, 55, 56), (32, 33, 49, 48), (33, 47, 63, 49), (41, 40, 56, 57), (34, 32, 48, 50), (42, 41, 57, 58), (35, 34, 50, 51), (43, 42, 58, 59), (36, 35, 51, 52), (44, 43, 59, 60), (37, 36, 52, 53), (45, 44, 60, 61), (38, 37, 53, 54), (46, 45, 61, 62)])
_ca = me_cylinder.color_attributes.new('Col', 'BYTE_COLOR', 'CORNER')
_ca.data.foreach_set('color', [1.0, 1.0, 1.0, 1.0, 1.0, 1.0, 1.0, 1.0, 1.0, 1.0, 1.0, 1.0, 1.0, 1.0, 1.0, 1.0, 1.0, 1.0, 1.0, 1.0, 1.0, 1.0, 1.0, 1.0, 1.0, 1.0, 1.0, 1.0, 1.0, 1.0, 1.0, 1.0, 1.0, 1.0, 1.0, 1.0, 1.0, 1.0, 1.0, 1.0, 1.0, 1.0, 1.0, 1.0, 1.0, 1.0, 1.0, 1.0, 1.0, 1.0, 1.0, 1.0, 1.0, 1.0, 1.0, 1.0, 1.0, 1.0, 1.0, 1.0, 1.0, 1.0, 1.0, 1.0, 1.0, 1.0, 1.0, 1.0, 1.0, 1.0, 1.0, 1.0, 1.0, 1.0, 1.0, 1.0, 1.0, 1.0, 1.0, 1.0, 1.0, 1.0, 1.0, 1.0, 1.0, 1.0, 1.0, 1.0, 1.0, 1.0, 1.0, 1.0, 1.0, 1.0, 1.0, 1.0, 1.0, 1.0, 1.0, 1.0, 1.0, 1.0, 1.0, 1.0, 1.0, 1.0, 1.0, 1.0, 1.0, 1.0, 1.0, 1.0, 1.0, 1.0, 1.0, 1.0, 1.0, 1.0, 1.0, 1.0, 1.0, 1.0, 1.0, 1.0, 1.0, 1.0, 1.0, 1.0, 1.0, 1.0, 1.0, 1.0, 1.0, 1.0, 1.0, 1.0, 1.0, 1.0, 1.0, 1.0, 1.0, 1.0, 1.0, 1.0, 1.0, 1.0, 1.0, 1.0, 1.0, 1.0, 1.0, 1.0, 1.0, 1.0, 1.0, 1.0, 1.0, 1.0, 1.0, 1.0, 1.0, 1.0, 1.0, 1.0, 1.0, 1.0, 1.0, 1.0, 1.0, 1.0, 1.0, 1.0, 1.0, 1.0, 1.0, 1.0, 1.0, 1.0, 1.0, 1.0, 1.0, 1.0, 1.0, 1.0, 1.0, 1.0, 1.0, 1.0, 1.0, 1.0, 1.0, 1.0, 1.0, 1.0, 1.0, 1.0, 1.0, 1.0, 1.0, 1.0, 1.0, 1.0, 1.0, 1.0, 1.0, 1.0, 1.0, 1.0, 1.0, 1.0, 1.0, 1.0, 1.0, 1.0, 1.0, 1.0, 1.0, 1.0, 1.0, 1.0, 1.0, 1.0, 1.0, 1.0, 1.0, 1.0, 1.0, 1.0, 1.0, 1.0, 1.0, 1.0, 1.0, 1.0, 1.0, 1.0, 1.0, 1.0, 1.0, 1.0, 1.0, 1.0, 1.0, 1.0, 1.0, 1.0, 1.0, 1.0, 1.0, 1.0, 1.0, 1.0, 1.0, 1.0, 1.0, 1.0, 1.0, 1.0, 1.0, 1.0, 1.0, 1.0, 1.0, 1.0, 1.0, 1.0, 1.0, 1.0, 1.0, 1.0, 1.0, 1.0, 1.0, 1.0, 1.0, 1.0, 1.0, 1.0, 1.0, 1.0, 1.0, 1.0, 1.0, 1.0, 1.0, 1.0, 1.0, 1.0, 1.0, 1.0, 1.0, 1.0, 1.0, 1.0, 1.0, 1.0, 1.0, 1.0, 1.0, 1.0, 1.0, 1.0, 1.0, 1.0, 1.0, 1.0, 1.0, 1.0, 1.0, 1.0, 1.0, 1.0, 1.0, 1.0, 1.0, 1.0, 1.0, 1.0, 1.0, 1.0, 1.0, 1.0, 1.0, 1.0, 1.0, 1.0, 1.0, 1.0, 1.0, 1.0, 1.0, 1.0, 1.0, 1.0, 1.0, 1.0, 1.0, 1.0, 1.0, 1.0, 1.0, 1.0, 1.0, 1.0, 1.0, 1.0, 1.0, 1.0, 1.0, 1.0, 1.0, 1.0, 1.0, 1.0, 1.0, 1.0, 1.0, 1.0, 1.0, 1.0, 1.0, 1.0, 1.0, 1.0, 1.0, 1.0, 1.0, 1.0, 1.0, 1.0, 1.0, 1.0, 1.0, 1.0, 1.0, 1.0, 1.0, 1.0, 1.0, 1.0, 1.0, 1.0, 1.0, 1.0, 1.0, 1.0, 1.0, 1.0, 1.0, 1.0, 1.0, 1.0, 1.0, 1.0, 1.0, 1.0, 1.0, 1.0, 1.0, 1.0, 1.0, 1.0, 1.0, 1.0, 1.0, 1.0, 1.0, 1.0, 1.0, 1.0, 1.0, 1.0, 1.0, 1.0, 1.0, 1.0, 1.0, 1.0, 1.0, 1.0, 1.0, 1.0, 1.0, 1.0, 1.0, 1.0, 1.0, 1.0, 1.0, 1.0, 1.0, 1.0, 1.0, 1.0, 1.0, 1.0, 1.0, 1.0, 1.0, 1.0, 1.0, 1.0, 1.0, 1.0, 1.0, 1.0, 1.0, 1.0, 1.0, 1.0, 1.0, 1.0, 1.0, 1.0, 1.0, 1.0, 1.0, 1.0, 1.0, 1.0, 1.0, 1.0, 1.0, 1.0, 1.0, 1.0, 1.0, 1.0, 1.0, 1.0, 1.0, 1.0, 1.0, 1.0, 1.0, 1.0, 1.0, 1.0, 1.0, 1.0, 1.0, 1.0, 1.0, 1.0, 1.0, 1.0, 1.0, 1.0, 1.0, 1.0, 1.0, 1.0, 1.0, 1.0, 1.0, 1.0, 1.0, 1.0, 1.0, 1.0, 1.0, 1.0, 1.0, 1.0, 1.0, 1.0, 1.0, 1.0, 1.0, 1.0, 1.0, 1.0, 1.0, 1.0, 1.0, 1.0, 1.0, 1.0, 1.0, 1.0, 1.0, 1.0, 1.0, 1.0, 1.0, 1.0, 1.0, 1.0, 1.0, 1.0, 1.0, 1.0, 1.0, 1.0, 1.0, 1.0, 1.0, 1.0, 1.0, 1.0, 1.0, 1.0, 1.0, 1.0, 1.0, 1.0, 1.0, 1.0, 1.0, 1.0, 1.0, 1.0, 1.0, 1.0, 1.0, 1.0, 1.0, 1.0, 1.0, 1.0, 1.0, 1.0, 1.0, 1.0, 1.0, 1.0, 1.0, 1.0, 1.0, 1.0, 1.0, 1.0, 1.0, 1.0, 1.0, 1.0, 1.0, 1.0, 1.0, 1.0, 1.0, 1.0, 1.0, 1.0, 1.0, 1.0, 1.0, 1.0, 1.0, 1.0, 1.0, 1.0, 1.0, 1.0, 1.0, 1.0, 1.0, 1.0, 1.0, 1.0, 1.0, 1.0, 1.0, 1.0, 1.0, 1.0, 1.0, 1.0, 1.0, 1.0, 1.0, 1.0, 1.0, 1.0, 1.0, 1.0, 1.0, 1.0, 1.0, 1.0, 1.0, 1.0, 1.0, 1.0, 1.0, 1.0, 1.0, 1.0, 1.0, 1.0, 1.0, 1.0, 1.0, 1.0, 1.0, 1.0, 1.0, 1.0, 1.0, 1.0, 1.0, 1.0, 1.0, 1.0, 1.0, 1.0, 1.0, 1.0, 1.0, 1.0, 1.0, 1.0, 1.0, 1.0, 1.0, 1.0, 1.0, 1.0, 1.0, 1.0, 1.0, 1.0, 1.0, 1.0, 1.0, 1.0, 1.0, 1.0, 1.0, 1.0, 1.0, 1.0, 1.0, 1.0, 1.0, 1.0, 1.0, 1.0, 1.0, 1.0, 1.0, 1.0, 1.0, 1.0, 1.0, 1.0, 1.0, 1.0, 1.0, 1.0, 1.0, 1.0, 1.0, 1.0, 1.0, 1.0, 1.0, 1.0, 1.0, 1.0, 1.0, 1.0, 1.0, 1.0, 1.0, 1.0, 1.0, 1.0, 1.0, 1.0, 1.0, 1.0, 1.0, 1.0, 1.0, 1.0, 1.0, 1.0, 1.0, 1.0, 1.0, 1.0, 1.0, 1.0, 1.0, 1.0, 1.0, 1.0, 1.0, 1.0, 1.0, 1.0, 1.0, 1.0, 1.0, 1.0, 1.0, 1.0, 1.0, 1.0, 1.0, 1.0, 1.0, 1.0, 1.0, 1.0, 1.0, 1.0, 1.0, 1.0, 1.0, 1.0, 1.0, 1.0, 1.0, 1.0, 1.0, 1.0, 1.0, 1.0, 1.0, 1.0, 1.0, 1.0, 1.0, 1.0, 1.0, 1.0, 1.0, 1.0, 1.0, 1.0, 1.0, 1.0, 1.0, 1.0, 1.0, 1.0, 1.0, 1.0, 1.0, 1.0, 1.0, 1.0, 1.0, 1.0, 1.0, 1.0, 1.0, 1.0, 1.0, 1.0, 1.0, 1.0, 1.0, 1.0, 1.0, 1.0, 1.0, 1.0, 1.0, 1.0, 1.0, 1.0, 1.0, 1.0, 1.0, 1.0, 1.0, 1.0, 1.0, 1.0, 1.0, 1.0, 1.0, 1.0, 1.0, 1.0, 1.0, 1.0, 1.0, 1.0, 1.0, 1.0, 1.0, 1.0, 1.0, 1.0, 1.0, 1.0, 1.0, 1.0, 1.0, 1.0, 1.0, 1.0, 1.0, 1.0, 1.0, 1.0, 1.0, 1.0, 1.0, 1.0, 1.0, 1.0, 1.0, 1.0, 1.0, 1.0, 1.0, 1.0, 1.0, 1.0, 1.0, 1.0, 1.0, 1.0, 1.0, 1.0, 1.0, 1.0, 1.0, 1.0, 1.0, 1.0, 1.0, 1.0, 1.0, 1.0, 1.0, 1.0, 1.0, 1.0, 1.0, 1.0, 1.0, 1.0, 1.0, 1.0, 1.0, 1.0, 1.0, 1.0, 1.0, 1.0, 1.0, 1.0, 1.0, 1.0, 1.0, 1.0, 1.0, 1.0, 1.0, 1.0])
me_cylinder.use_remesh_preserve_volume = False
me_cylinder.use_remesh_preserve_attributes = False
me_cylinder.use_mirror_vertex_groups = False
me_cylinder.use_paint_bone_selection = False
me_cylinder.use_paint_mask = True
me_cylinder.update()
me_cube_001 = bpy.data.meshes.new('Cube.001')
me_cube_001.from_pydata([(-1.0, -1.0, 1.191), (-0.8395, -1.0, 1.289), (-1.0, 1.0, 1.191), (-1.0, 0.8872, 1.298), (1.0, -1.0, 1.191), (0.8395, -1.0, 1.289), (1.0, 1.0, 1.191), (1.0, 0.8872, 1.298), (-1.0, -0.8814, 1.191), (-0.8395, -0.8814, 1.289), (1.0, -0.8814, 1.191), (0.8395, -0.8814, 1.289), (1.0, -0.8814, 3.417), (1.0, -1.0, 3.417), (-1.0, -1.0, 3.417), (-1.0, -0.8814, 3.417), (0.0, 1.0, 1.191), (0.0, 0.8872, 1.298), (0.0, -1.0, 1.191), (0.0, -1.0, 1.298), (0.0, -0.8814, 1.298), (0.0, -0.8814, 1.191), (0.0, -1.0, 3.078), (0.0, -0.8814, 3.078), (0.808, 0.7759, -0.01653), (0.808, 0.7759, 1.23), (0.808, 0.8916, -0.01653), (0.808, 0.8916, 1.23), (0.9237, 0.7759, -0.01653), (0.9237, 0.7759, 1.23), (0.9237, 0.8916, -0.01653), (0.9237, 0.8916, 1.23), (-0.892, 0.7759, -0.01653), (-0.892, 0.7759, 1.23), (-0.892, 0.8916, -0.01653), (-0.892, 0.8916, 1.23), (-0.7763, 0.7759, -0.01653), (-0.7763, 0.7759, 1.23), (-0.7763, 0.8916, -0.01653), (-0.7763, 0.8916, 1.23), (0.808, -0.9241, -0.01653), (0.808, -0.9241, 1.23), (0.808, -0.8084, -0.01653), (0.808, -0.8084, 1.23), (0.9237, -0.9241, -0.01653), (0.9237, -0.9241, 1.23), (0.9237, -0.8084, -0.01653), (0.9237, -0.8084, 1.23), (-0.892, -0.9241, -0.01653), (-0.892, -0.9241, 1.23), (-0.892, -0.8084, -0.01653), (-0.892, -0.8084, 1.23), (-0.7763, -0.9241, -0.01653), (-0.7763, -0.9241, 1.23), (-0.7763, -0.8084, -0.01653), (-0.7763, -0.8084, 1.23)], [], [(8, 9, 3, 2), (16, 17, 7, 6), (10, 11, 5, 4), (18, 19, 1, 0), (21, 10, 4, 18), (5, 11, 12, 13), (17, 3, 9, 20), (16, 6, 10, 21), (6, 7, 11, 10), (0, 1, 9, 8), (23, 15, 14, 22), (9, 1, 14, 15), (19, 5, 13, 22), (20, 9, 15, 23), (11, 20, 23, 12), (1, 19, 22, 14), (12, 23, 22, 13), (2, 16, 21, 8), (7, 17, 20, 11), (8, 21, 18, 0), (4, 5, 19, 18), (2, 3, 17, 16), (24, 25, 27, 26), (26, 27, 31, 30), (30, 31, 29, 28), (28, 29, 25, 24), (26, 30, 28, 24), (31, 27, 25, 29), (32, 33, 35, 34), (34, 35, 39, 38), (38, 39, 37, 36), (36, 37, 33, 32), (34, 38, 36, 32), (39, 35, 33, 37), (40, 41, 43, 42), (42, 43, 47, 46), (46, 47, 45, 44), (44, 45, 41, 40), (42, 46, 44, 40), (47, 43, 41, 45), (48, 49, 51, 50), (50, 51, 55, 54), (54, 55, 53, 52), (52, 53, 49, 48), (50, 54, 52, 48), (55, 51, 49, 53)])
_ca = me_cube_001.color_attributes.new('Col', 'BYTE_COLOR', 'CORNER')
_ca.data.foreach_set('color', [0.305, 0.1329, 0.0356, 1.0, 0.305, 0.1329, 0.0356, 1.0, 0.305, 0.1329, 0.0356, 1.0, 0.305, 0.1329, 0.0356, 1.0, 0.305, 0.1329, 0.0356, 1.0, 0.305, 0.1329, 0.0356, 1.0, 0.305, 0.1329, 0.0356, 1.0, 0.305, 0.1329, 0.0356, 1.0, 0.305, 0.1329, 0.0356, 1.0, 0.305, 0.1329, 0.0356, 1.0, 0.305, 0.1329, 0.0356, 1.0, 0.305, 0.1329, 0.0356, 1.0, 0.305, 0.1329, 0.0356, 1.0, 0.305, 0.1329, 0.0356, 1.0, 0.305, 0.1329, 0.0356, 1.0, 0.305, 0.1329, 0.0356, 1.0, 0.305, 0.1329, 0.0356, 1.0, 0.305, 0.1329, 0.0356, 1.0, 0.305, 0.1329, 0.0356, 1.0, 0.305, 0.1329, 0.0356, 1.0, 0.305, 0.1329, 0.0356, 1.0, 0.305, 0.1329, 0.0356, 1.0, 0.305, 0.1329, 0.0356, 1.0, 0.305, 0.1329, 0.0356, 1.0, 0.4793, 0.01764, 0.02624, 1.0, 0.4793, 0.01764, 0.02624, 1.0, 0.4793, 0.01764, 0.02624, 1.0, 0.4793, 0.01764, 0.02624, 1.0, 0.305, 0.1329, 0.0356, 1.0, 0.305, 0.1329, 0.0356, 1.0, 0.305, 0.1329, 0.0356, 1.0, 0.305, 0.1329, 0.0356, 1.0, 0.305, 0.1329, 0.0356, 1.0, 0.305, 0.1329, 0.0356, 1.0, 0.305, 0.1329, 0.0356, 1.0, 0.305, 0.1329, 0.0356, 1.0, 0.305, 0.1329, 0.0356, 1.0, 0.305, 0.1329, 0.0356, 1.0, 0.305, 0.1329, 0.0356, 1.0, 0.305, 0.1329, 0.0356, 1.0, 0.305, 0.1329, 0.0356, 1.0, 0.305, 0.1329, 0.0356, 1.0, 0.305, 0.1329, 0.0356, 1.0, 0.305, 0.1329, 0.0356, 1.0, 0.305, 0.1329, 0.0356, 1.0, 0.305, 0.1329, 0.0356, 1.0, 0.305, 0.1329, 0.0356, 1.0, 0.305, 0.1329, 0.0356, 1.0, 0.305, 0.1329, 0.0356, 1.0, 0.305, 0.1329, 0.0356, 1.0, 0.305, 0.1329, 0.0356, 1.0, 0.305, 0.1329, 0.0356, 1.0, 0.4793, 0.01764, 0.02624, 1.0, 0.4793, 0.01764, 0.02624, 1.0, 0.4793, 0.01764, 0.02624, 1.0, 0.4793, 0.01764, 0.02624, 1.0, 0.4793, 0.01764, 0.02624, 1.0, 0.4793, 0.01764, 0.02624, 1.0, 0.4793, 0.01764, 0.02624, 1.0, 0.4793, 0.01764, 0.02624, 1.0, 0.305, 0.1329, 0.0356, 1.0, 0.305, 0.1329, 0.0356, 1.0, 0.305, 0.1329, 0.0356, 1.0, 0.305, 0.1329, 0.0356, 1.0, 0.305, 0.1329, 0.0356, 1.0, 0.305, 0.1329, 0.0356, 1.0, 0.305, 0.1329, 0.0356, 1.0, 0.305, 0.1329, 0.0356, 1.0, 0.305, 0.1329, 0.0356, 1.0, 0.305, 0.1329, 0.0356, 1.0, 0.305, 0.1329, 0.0356, 1.0, 0.305, 0.1329, 0.0356, 1.0, 0.4793, 0.01764, 0.02624, 1.0, 0.4793, 0.01764, 0.02624, 1.0, 0.4793, 0.01764, 0.02624, 1.0, 0.4793, 0.01764, 0.02624, 1.0, 0.305, 0.1329, 0.0356, 1.0, 0.305, 0.1329, 0.0356, 1.0, 0.305, 0.1329, 0.0356, 1.0, 0.305, 0.1329, 0.0356, 1.0, 0.305, 0.1329, 0.0356, 1.0, 0.305, 0.1329, 0.0356, 1.0, 0.305, 0.1329, 0.0356, 1.0, 0.305, 0.1329, 0.0356, 1.0, 0.305, 0.1329, 0.0356, 1.0, 0.305, 0.1329, 0.0356, 1.0, 0.305, 0.1329, 0.0356, 1.0, 0.305, 0.1329, 0.0356, 1.0, 0.4793, 0.2051, 0.05127, 1.0, 0.4793, 0.2051, 0.05127, 1.0, 0.4793, 0.2051, 0.05127, 1.0, 0.4793, 0.2051, 0.05127, 1.0, 0.4793, 0.2051, 0.05127, 1.0, 0.4793, 0.2051, 0.05127, 1.0, 0.4793, 0.2051, 0.05127, 1.0, 0.4793, 0.2051, 0.05127, 1.0, 0.4793, 0.2051, 0.05127, 1.0, 0.4793, 0.2051, 0.05127, 1.0, 0.4793, 0.2051, 0.05127, 1.0, 0.4793, 0.2051, 0.05127, 1.0, 0.4793, 0.2051, 0.05127, 1.0, 0.4793, 0.2051, 0.05127, 1.0, 0.4793, 0.2051, 0.05127, 1.0, 0.4793, 0.2051, 0.05127, 1.0, 0.4793, 0.2051, 0.05127, 1.0, 0.4793, 0.2051, 0.05127, 1.0, 0.4793, 0.2051, 0.05127, 1.0, 0.4793, 0.2051, 0.05127, 1.0, 0.4793, 0.2051, 0.05127, 1.0, 0.4793, 0.2051, 0.05127, 1.0, 0.4793, 0.2051, 0.05127, 1.0, 0.4793, 0.2051, 0.05127, 1.0, 0.4793, 0.2051, 0.05127, 1.0, 0.4793, 0.2051, 0.05127, 1.0, 0.4793, 0.2051, 0.05127, 1.0, 0.4793, 0.2051, 0.05127, 1.0, 0.4793, 0.2051, 0.05127, 1.0, 0.4793, 0.2051, 0.05127, 1.0, 0.4793, 0.2051, 0.05127, 1.0, 0.4793, 0.2051, 0.05127, 1.0, 0.4793, 0.2051, 0.05127, 1.0, 0.4793, 0.2051, 0.05127, 1.0, 0.4793, 0.2051, 0.05127, 1.0, 0.4793, 0.2051, 0.05127, 1.0, 0.4793, 0.2051, 0.05127, 1.0, 0.4793, 0.2051, 0.05127, 1.0, 0.4793, 0.2051, 0.05127, 1.0, 0.4793, 0.2051, 0.05127, 1.0, 0.4793, 0.2051, 0.05127, 1.0, 0.4793, 0.2051, 0.05127, 1.0, 0.4793, 0.2051, 0.05127, 1.0, 0.4793, 0.2051, 0.05127, 1.0, 0.4793, 0.2051, 0.05127, 1.0, 0.4793, 0.2051, 0.05127, 1.0, 0.4793, 0.2051, 0.05127, 1.0, 0.4793, 0.2051, 0.05127, 1.0, 0.4793, 0.2051, 0.05127, 1.0, 0.4793, 0.2051, 0.05127, 1.0, 0.4793, 0.2051, 0.05127, 1.0, 0.4793, 0.2051, 0.05127, 1.0, 0.4793, 0.2051, 0.05127, 1.0, 0.4793, 0.2051, 0.05127, 1.0, 0.4793, 0.2051, 0.05127, 1.0, 0.4793, 0.2051, 0.05127, 1.0, 0.4793, 0.2051, 0.05127, 1.0, 0.4793, 0.2051, 0.05127, 1.0, 0.4793, 0.2051, 0.05127, 1.0, 0.4793, 0.2051, 0.05127, 1.0, 0.4793, 0.2051, 0.05127, 1.0, 0.4793, 0.2051, 0.05127, 1.0, 0.4793, 0.2051, 0.05127, 1.0, 0.4793, 0.2051, 0.05127, 1.0, 0.4793, 0.2051, 0.05127, 1.0, 0.4793, 0.2051, 0.05127, 1.0, 0.4793, 0.2051, 0.05127, 1.0, 0.4793, 0.2051, 0.05127, 1.0, 0.4793, 0.2051, 0.05127, 1.0, 0.4793, 0.2051, 0.05127, 1.0, 0.4793, 0.2051, 0.05127, 1.0, 0.4793, 0.2051, 0.05127, 1.0, 0.4793, 0.2051, 0.05127, 1.0, 0.4793, 0.2051, 0.05127, 1.0, 0.4793, 0.2051, 0.05127, 1.0, 0.4793, 0.2051, 0.05127, 1.0, 0.4793, 0.2051, 0.05127, 1.0, 0.4793, 0.2051, 0.05127, 1.0, 0.4793, 0.2051, 0.05127, 1.0, 0.4793, 0.2051, 0.05127, 1.0, 0.4793, 0.2051, 0.05127, 1.0, 0.4793, 0.2051, 0.05127, 1.0, 0.4793, 0.2051, 0.05127, 1.0, 0.4793, 0.2051, 0.05127, 1.0, 0.4793, 0.2051, 0.05127, 1.0, 0.4793, 0.2051, 0.05127, 1.0, 0.4793, 0.2051, 0.05127, 1.0, 0.4793, 0.2051, 0.05127, 1.0, 0.4793, 0.2051, 0.05127, 1.0, 0.4793, 0.2051, 0.05127, 1.0, 0.4793, 0.2051, 0.05127, 1.0, 0.4793, 0.2051, 0.05127, 1.0, 0.4793, 0.2051, 0.05127, 1.0, 0.4793, 0.2051, 0.05127, 1.0, 0.4793, 0.2051, 0.05127, 1.0, 0.4793, 0.2051, 0.05127, 1.0])
me_cube_001.use_remesh_preserve_volume = False
me_cube_001.use_remesh_preserve_attributes = False
me_cube_001.use_mirror_vertex_groups = False
me_cube_001.use_paint_bone_selection = False
me_cube_001.use_paint_mask = True
me_cube_001.update()
me_circle = bpy.data.meshes.new('Circle')
me_circle.from_pydata([(0.0, 1.0, 0.0), (-0.3827, 0.9239, 0.0), (-0.7071, 0.7071, 0.0), (-0.9239, 0.3827, 0.0), (-1.0, -4.371e-08, 0.0), (-0.9239, -0.3827, 0.0), (-0.7071, -0.7071, 0.0), (-0.3827, -0.9239, 0.0), (-1.51e-07, -1.0, 0.0), (0.3827, -0.9239, 0.0), (0.7071, -0.7071, 0.0), (0.9239, -0.3827, 0.0), (1.0, 1.192e-08, 0.0), (0.9239, 0.3827, 0.0), (0.7071, 0.7071, 0.0), (0.3827, 0.9239, 0.0), (-6.712e-09, 0.8198, 0.2018), (-0.3137, 0.7574, 0.2018), (-0.5797, 0.5797, 0.2018), (-0.7574, 0.3137, 0.2018), (-0.8198, -3.382e-08, 0.2018), (-0.7574, -0.3137, 0.2018), (-0.5797, -0.5797, 0.2018), (-0.3137, -0.7574, 0.2018), (-1.305e-07, -0.8198, 0.2018), (0.3137, -0.7574, 0.2018), (0.5797, -0.5797, 0.2018), (0.7574, -0.3137, 0.2018), (0.8198, 1.179e-08, 0.2018), (0.7574, 0.3137, 0.2018), (0.5797, 0.5797, 0.2018), (0.3137, 0.7574, 0.2018), (-4.077e-08, 0.1505, 0.2018), (-0.05758, 0.139, 0.2018), (-0.1064, 0.1064, 0.2018), (-0.139, 0.05758, 0.2018), (-0.1505, -6.207e-09, 0.2018), (-0.139, -0.05758, 0.2018), (-0.1064, -0.1064, 0.2018), (-0.05758, -0.139, 0.2018), (-6.349e-08, -0.1505, 0.2018), (0.05758, -0.139, 0.2018), (0.1064, -0.1064, 0.2018), (0.139, -0.05758, 0.2018), (0.1505, 2.164e-09, 0.2018), (0.139, 0.05758, 0.2018), (0.1064, 0.1064, 0.2018), (0.05758, 0.139, 0.2018), (-4.077e-08, 0.1505, 1.77), (-0.05758, 0.139, 1.77), (-0.1064, 0.1064, 1.77), (-0.139, 0.05758, 1.77), (-0.1505, -6.207e-09, 1.77), (-0.139, -0.05758, 1.77), (-0.1064, -0.1064, 1.77), (-0.05758, -0.139, 1.77), (-6.349e-08, -0.1505, 1.77), (0.05758, -0.139, 1.77), (0.1064, -0.1064, 1.77), (0.139, -0.05758, 1.77), (0.1505, 2.164e-09, 1.77), (0.139, 0.05758, 1.77), (0.1064, 0.1064, 1.77), (0.05758, 0.139, 1.77), (-2.629e-08, 0.315, 1.952), (-0.1205, 0.291, 1.952), (-0.2227, 0.2227, 1.952), (-0.291, 0.1205, 1.952), (-0.315, -1.707e-08, 1.952), (-0.291, -0.1205, 1.952), (-0.2227, -0.2227, 1.952), (-0.1205, -0.291, 1.952), (-7.385e-08, -0.315, 1.952), (0.1205, -0.291, 1.952), (0.2227, -0.2227, 1.952), (0.291, -0.1205, 1.952), (0.315, 4.56e-10, 1.952), (0.291, 0.1205, 1.952), (0.2227, 0.2227, 1.952), (0.1205, 0.291, 1.952), (1.49e-07, 2.181, 1.952), (-0.8345, 2.015, 1.952), (-1.542, 1.542, 1.952), (-2.015, 0.8345, 1.952), (-2.181, -1.513e-07, 1.952), (-2.015, -0.8345, 1.952), (-1.542, -1.542, 1.952), (-0.8345, -2.015, 1.952), (-1.803e-07, -2.181, 1.952), (0.8345, -2.015, 1.952), (1.542, -1.542, 1.952), (2.015, -0.8345, 1.952), (2.181, -2.994e-08, 1.952), (2.015, 0.8345, 1.952), (1.542, 1.542, 1.952), (0.8345, 2.015, 1.952), (1.49e-07, 2.181, 2.13), (-0.8345, 2.015, 2.13), (-1.542, 1.542, 2.13), (-2.015, 0.8345, 2.13), (-2.181, -1.513e-07, 2.13), (-2.015, -0.8345, 2.13), (-1.542, -1.542, 2.13), (-0.8345, -2.015, 2.13), (-1.803e-07, -2.181, 2.13), (0.8345, -2.015, 2.13), (1.542, -1.542, 2.13), (2.015, -0.8345, 2.13), (2.181, -2.994e-08, 2.13), (2.015, 0.8345, 2.13), (1.542, 1.542, 2.13), (0.8345, 2.015, 2.13)], [], [(15, 31, 30, 14), (8, 24, 23, 7), (1, 17, 16, 0), (0, 16, 31, 15), (9, 25, 24, 8), (2, 18, 17, 1), (10, 26, 25, 9), (3, 19, 18, 2), (11, 27, 26, 10), (4, 20, 19, 3), (12, 28, 27, 11), (5, 21, 20, 4), (13, 29, 28, 12), (6, 22, 21, 5), (14, 30, 29, 13), (7, 23, 22, 6), (30, 46, 45, 29), (23, 39, 38, 22), (31, 47, 46, 30), (24, 40, 39, 23), (17, 33, 32, 16), (16, 32, 47, 31), (25, 41, 40, 24), (18, 34, 33, 17), (26, 42, 41, 25), (19, 35, 34, 18), (27, 43, 42, 26), (20, 36, 35, 19), (28, 44, 43, 27), (21, 37, 36, 20), (29, 45, 44, 28), (22, 38, 37, 21), (36, 52, 51, 35), (44, 60, 59, 43), (37, 53, 52, 36), (45, 61, 60, 44), (38, 54, 53, 37), (46, 62, 61, 45), (39, 55, 54, 38), (47, 63, 62, 46), (40, 56, 55, 39), (33, 49, 48, 32), (32, 48, 63, 47), (41, 57, 56, 40), (34, 50, 49, 33), (42, 58, 57, 41), (35, 51, 50, 34), (43, 59, 58, 42), (57, 73, 72, 56), (50, 66, 65, 49), (58, 74, 73, 57), (51, 67, 66, 50), (59, 75, 74, 58), (52, 68, 67, 51), (60, 76, 75, 59), (53, 69, 68, 52), (61, 77, 76, 60), (54, 70, 69, 53), (62, 78, 77, 61), (55, 71, 70, 54), (63, 79, 78, 62), (56, 72, 71, 55), (49, 65, 64, 48), (48, 64, 79, 63), (78, 94, 93, 77), (71, 87, 86, 70), (79, 95, 94, 78), (72, 88, 87, 71), (65, 81, 80, 64), (64, 80, 95, 79), (73, 89, 88, 72), (66, 82, 81, 65), (74, 90, 89, 73), (67, 83, 82, 66), (75, 91, 90, 74), (68, 84, 83, 67), (76, 92, 91, 75), (69, 85, 84, 68), (77, 93, 92, 76), (70, 86, 85, 69), (84, 100, 99, 83), (92, 108, 107, 91), (85, 101, 100, 84), (93, 109, 108, 92), (86, 102, 101, 85), (94, 110, 109, 93), (87, 103, 102, 86), (95, 111, 110, 94), (88, 104, 103, 87), (81, 97, 96, 80), (80, 96, 111, 95), (89, 105, 104, 88), (82, 98, 97, 81), (90, 106, 105, 89), (83, 99, 98, 82), (91, 107, 106, 90), (97, 98, 99, 100, 101, 102, 103, 104, 105, 106, 107, 108, 109, 110, 111, 96)])
_ca = me_circle.color_attributes.new('Col', 'BYTE_COLOR', 'CORNER')
_ca.data.foreach_set('color', [0.1714, 0.4793, 0.08228, 1.0, 0.1714, 0.4793, 0.08228, 1.0, 0.1714, 0.4793, 0.08228, 1.0, 0.1714, 0.4793, 0.08228, 1.0, 0.1714, 0.4793, 0.08228, 1.0, 0.1714, 0.4793, 0.08228, 1.0, 0.1714, 0.4793, 0.08228, 1.0, 0.1714, 0.4793, 0.08228, 1.0, 0.1714, 0.4793, 0.08228, 1.0, 0.1714, 0.4793, 0.08228, 1.0, 0.1714, 0.4793, 0.08228, 1.0, 0.1714, 0.4793, 0.08228, 1.0, 0.1714, 0.4793, 0.08228, 1.0, 0.1714, 0.4793, 0.08228, 1.0, 0.1714, 0.4793, 0.08228, 1.0, 0.1714, 0.4793, 0.08228, 1.0, 0.1714, 0.4793, 0.08228, 1.0, 0.1714, 0.4793, 0.08228, 1.0, 0.1714, 0.4793, 0.08228, 1.0, 0.1714, 0.4793, 0.08228, 1.0, 0.1714, 0.4793, 0.08228, 1.0, 0.1714, 0.4793, 0.08228, 1.0, 0.1714, 0.4793, 0.08228, 1.0, 0.1714, 0.4793, 0.08228, 1.0, 0.1714, 0.4793, 0.08228, 1.0, 0.1714, 0.4793, 0.08228, 1.0, 0.1714, 0.4793, 0.08228, 1.0, 0.1714, 0.4793, 0.08228, 1.0, 0.1714, 0.4793, 0.08228, 1.0, 0.1714, 0.4793, 0.08228, 1.0, 0.1714, 0.4793, 0.08228, 1.0, 0.1714, 0.4793, 0.08228, 1.0, 0.1714, 0.4793, 0.08228, 1.0, 0.1714, 0.4793, 0.08228, 1.0, 0.1714, 0.4793, 0.08228, 1.0, 0.1714, 0.4793, 0.08228, 1.0, 0.1714, 0.4793, 0.08228, 1.0, 0.1714, 0.4793, 0.08228, 1.0, 0.1714, 0.4793, 0.08228, 1.0, 0.1714, 0.4793, 0.08228, 1.0, 0.1714, 0.4793, 0.08228, 1.0, 0.1714, 0.4793, 0.08228, 1.0, 0.1714, 0.4793, 0.08228, 1.0, 0.1714, 0.4793, 0.08228, 1.0, 0.1714, 0.4793, 0.08228, 1.0, 0.1714, 0.4793, 0.08228, 1.0, 0.1714, 0.4793, 0.08228, 1.0, 0.1714, 0.4793, 0.08228, 1.0, 0.1714, 0.4793, 0.08228, 1.0, 0.1714, 0.4793, 0.08228, 1.0, 0.1714, 0.4793, 0.08228, 1.0, 0.1714, 0.4793, 0.08228, 1.0, 0.1714, 0.4793, 0.08228, 1.0, 0.1714, 0.4793, 0.08228, 1.0, 0.1714, 0.4793, 0.08228, 1.0, 0.1714, 0.4793, 0.08228, 1.0, 0.1714, 0.4793, 0.08228, 1.0, 0.1714, 0.4793, 0.08228, 1.0, 0.1714, 0.4793, 0.08228, 1.0, 0.1714, 0.4793, 0.08228, 1.0, 0.1714, 0.4793, 0.08228, 1.0, 0.1714, 0.4793, 0.08228, 1.0, 0.1714, 0.4793, 0.08228, 1.0, 0.1714, 0.4793, 0.08228, 1.0, 0.3185, 0.4793, 0.1746, 1.0, 0.3185, 0.4793, 0.1746, 1.0, 0.3185, 0.4793, 0.1746, 1.0, 0.3185, 0.4793, 0.1746, 1.0, 0.3185, 0.4793, 0.1746, 1.0, 0.3185, 0.4793, 0.1746, 1.0, 0.3185, 0.4793, 0.1746, 1.0, 0.3185, 0.4793, 0.1746, 1.0, 0.3185, 0.4793, 0.1746, 1.0, 0.3185, 0.4793, 0.1746, 1.0, 0.3185, 0.4793, 0.1746, 1.0, 0.3185, 0.4793, 0.1746, 1.0, 0.3185, 0.4793, 0.1746, 1.0, 0.3185, 0.4793, 0.1746, 1.0, 0.3185, 0.4793, 0.1746, 1.0, 0.3185, 0.4793, 0.1746, 1.0, 0.3185, 0.4793, 0.1746, 1.0, 0.3185, 0.4793, 0.1746, 1.0, 0.3185, 0.4793, 0.1746, 1.0, 0.3185, 0.4793, 0.1746, 1.0, 0.3185, 0.4793, 0.1746, 1.0, 0.3185, 0.4793, 0.1746, 1.0, 0.3185, 0.4793, 0.1746, 1.0, 0.3185, 0.4793, 0.1746, 1.0, 0.3185, 0.4793, 0.1746, 1.0, 0.3185, 0.4793, 0.1746, 1.0, 0.3185, 0.4793, 0.1746, 1.0, 0.3185, 0.4793, 0.1746, 1.0, 0.3185, 0.4793, 0.1746, 1.0, 0.3185, 0.4793, 0.1746, 1.0, 0.3185, 0.4793, 0.1746, 1.0, 0.3185, 0.4793, 0.1746, 1.0, 0.3185, 0.4793, 0.1746, 1.0, 0.3185, 0.4793, 0.1746, 1.0, 0.3185, 0.4793, 0.1746, 1.0, 0.3185, 0.4793, 0.1746, 1.0, 0.3185, 0.4793, 0.1746, 1.0, 0.3185, 0.4793, 0.1746, 1.0, 0.3185, 0.4793, 0.1746, 1.0, 0.3185, 0.4793, 0.1746, 1.0, 0.3185, 0.4793, 0.1746, 1.0, 0.3185, 0.4793, 0.1746, 1.0, 0.3185, 0.4793, 0.1746, 1.0, 0.3185, 0.4793, 0.1746, 1.0, 0.3185, 0.4793, 0.1746, 1.0, 0.3185, 0.4793, 0.1746, 1.0, 0.3185, 0.4793, 0.1746, 1.0, 0.3185, 0.4793, 0.1746, 1.0, 0.3185, 0.4793, 0.1746, 1.0, 0.3185, 0.4793, 0.1746, 1.0, 0.3185, 0.4793, 0.1746, 1.0, 0.3185, 0.4793, 0.1746, 1.0, 0.3185, 0.4793, 0.1746, 1.0, 0.3185, 0.4793, 0.1746, 1.0, 0.3185, 0.4793, 0.1746, 1.0, 0.3185, 0.4793, 0.1746, 1.0, 0.3185, 0.4793, 0.1746, 1.0, 0.3185, 0.4793, 0.1746, 1.0, 0.3185, 0.4793, 0.1746, 1.0, 0.3185, 0.4793, 0.1746, 1.0, 0.3185, 0.4793, 0.1746, 1.0, 0.3185, 0.4793, 0.1746, 1.0, 0.3185, 0.4793, 0.1746, 1.0, 0.3185, 0.4793, 0.1746, 1.0, 0.1714, 0.4793, 0.08228, 1.0, 0.1714, 0.4793, 0.08228, 1.0, 0.1714, 0.4793, 0.08228, 1.0, 0.1714, 0.4793, 0.08228, 1.0, 0.1714, 0.4793, 0.08228, 1.0, 0.1714, 0.4793, 0.08228, 1.0, 0.1714, 0.4793, 0.08228, 1.0, 0.1714, 0.4793, 0.08228, 1.0, 0.1714, 0.4793, 0.08228, 1.0, 0.1714, 0.4793, 0.08228, 1.0, 0.1714, 0.4793, 0.08228, 1.0, 0.1714, 0.4793, 0.08228, 1.0, 0.1714, 0.4793, 0.08228, 1.0, 0.1714, 0.4793, 0.08228, 1.0, 0.1714, 0.4793, 0.08228, 1.0, 0.1714, 0.4793, 0.08228, 1.0, 0.1714, 0.4793, 0.08228, 1.0, 0.1714, 0.4793, 0.08228, 1.0, 0.1714, 0.4793, 0.08228, 1.0, 0.1714, 0.4793, 0.08228, 1.0, 0.1714, 0.4793, 0.08228, 1.0, 0.1714, 0.4793, 0.08228, 1.0, 0.1714, 0.4793, 0.08228, 1.0, 0.1714, 0.4793, 0.08228, 1.0, 0.1714, 0.4793, 0.08228, 1.0, 0.1714, 0.4793, 0.08228, 1.0, 0.1714, 0.4793, 0.08228, 1.0, 0.1714, 0.4793, 0.08228, 1.0, 0.1714, 0.4793, 0.08228, 1.0, 0.1714, 0.4793, 0.08228, 1.0, 0.1714, 0.4793, 0.08228, 1.0, 0.1714, 0.4793, 0.08228, 1.0, 0.1714, 0.4793, 0.08228, 1.0, 0.1714, 0.4793, 0.08228, 1.0, 0.1714, 0.4793, 0.08228, 1.0, 0.1714, 0.4793, 0.08228, 1.0, 0.1714, 0.4793, 0.08228, 1.0, 0.1714, 0.4793, 0.08228, 1.0, 0.1714, 0.4793, 0.08228, 1.0, 0.1714, 0.4793, 0.08228, 1.0, 0.1714, 0.4793, 0.08228, 1.0, 0.1714, 0.4793, 0.08228, 1.0, 0.1714, 0.4793, 0.08228, 1.0, 0.1714, 0.4793, 0.08228, 1.0, 0.1714, 0.4793, 0.08228, 1.0, 0.1714, 0.4793, 0.08228, 1.0, 0.1714, 0.4793, 0.08228, 1.0, 0.1714, 0.4793, 0.08228, 1.0, 0.1714, 0.4793, 0.08228, 1.0, 0.1714, 0.4793, 0.08228, 1.0, 0.1714, 0.4793, 0.08228, 1.0, 0.1714, 0.4793, 0.08228, 1.0, 0.1714, 0.4793, 0.08228, 1.0, 0.1714, 0.4793, 0.08228, 1.0, 0.1714, 0.4793, 0.08228, 1.0, 0.1714, 0.4793, 0.08228, 1.0, 0.1714, 0.4793, 0.08228, 1.0, 0.1714, 0.4793, 0.08228, 1.0, 0.1714, 0.4793, 0.08228, 1.0, 0.1714, 0.4793, 0.08228, 1.0, 0.1714, 0.4793, 0.08228, 1.0, 0.1714, 0.4793, 0.08228, 1.0, 0.1714, 0.4793, 0.08228, 1.0, 0.1714, 0.4793, 0.08228, 1.0, 0.1714, 0.4793, 0.08228, 1.0, 0.1714, 0.4793, 0.08228, 1.0, 0.1714, 0.4793, 0.08228, 1.0, 0.1714, 0.4793, 0.08228, 1.0, 0.1714, 0.4793, 0.08228, 1.0, 0.1714, 0.4793, 0.08228, 1.0, 0.1714, 0.4793, 0.08228, 1.0, 0.1714, 0.4793, 0.08228, 1.0, 0.1714, 0.4793, 0.08228, 1.0, 0.1714, 0.4793, 0.08228, 1.0, 0.1714, 0.4793, 0.08228, 1.0, 0.1714, 0.4793, 0.08228, 1.0, 0.1714, 0.4793, 0.08228, 1.0, 0.1714, 0.4793, 0.08228, 1.0, 0.1714, 0.4793, 0.08228, 1.0, 0.1714, 0.4793, 0.08228, 1.0, 0.1714, 0.4793, 0.08228, 1.0, 0.1714, 0.4793, 0.08228, 1.0, 0.1714, 0.4793, 0.08228, 1.0, 0.1714, 0.4793, 0.08228, 1.0, 0.1714, 0.4793, 0.08228, 1.0, 0.1714, 0.4793, 0.08228, 1.0, 0.1714, 0.4793, 0.08228, 1.0, 0.1714, 0.4793, 0.08228, 1.0, 0.1714, 0.4793, 0.08228, 1.0, 0.1714, 0.4793, 0.08228, 1.0, 0.1714, 0.4793, 0.08228, 1.0, 0.1714, 0.4793, 0.08228, 1.0, 0.1714, 0.4793, 0.08228, 1.0, 0.1714, 0.4793, 0.08228, 1.0, 0.1714, 0.4793, 0.08228, 1.0, 0.1714, 0.4793, 0.08228, 1.0, 0.1714, 0.4793, 0.08228, 1.0, 0.1714, 0.4793, 0.08228, 1.0, 0.1714, 0.4793, 0.08228, 1.0, 0.1714, 0.4793, 0.08228, 1.0, 0.1714, 0.4793, 0.08228, 1.0, 0.1714, 0.4793, 0.08228, 1.0, 0.1714, 0.4793, 0.08228, 1.0, 0.1714, 0.4793, 0.08228, 1.0, 0.1714, 0.4793, 0.08228, 1.0, 0.1714, 0.4793, 0.08228, 1.0, 0.1714, 0.4793, 0.08228, 1.0, 0.1714, 0.4793, 0.08228, 1.0, 0.1714, 0.4793, 0.08228, 1.0, 0.1714, 0.4793, 0.08228, 1.0, 0.1714, 0.4793, 0.08228, 1.0, 0.1714, 0.4793, 0.08228, 1.0, 0.1714, 0.4793, 0.08228, 1.0, 0.1714, 0.4793, 0.08228, 1.0, 0.1714, 0.4793, 0.08228, 1.0, 0.1714, 0.4793, 0.08228, 1.0, 0.1714, 0.4793, 0.08228, 1.0, 0.1714, 0.4793, 0.08228, 1.0, 0.1714, 0.4793, 0.08228, 1.0, 0.1714, 0.4793, 0.08228, 1.0, 0.1714, 0.4793, 0.08228, 1.0, 0.1714, 0.4793, 0.08228, 1.0, 0.1714, 0.4793, 0.08228, 1.0, 0.1714, 0.4793, 0.08228, 1.0, 0.1714, 0.4793, 0.08228, 1.0, 0.1714, 0.4793, 0.08228, 1.0, 0.1714, 0.4793, 0.08228, 1.0, 0.1714, 0.4793, 0.08228, 1.0, 0.1714, 0.4793, 0.08228, 1.0, 0.1714, 0.4793, 0.08228, 1.0, 0.1714, 0.4793, 0.08228, 1.0, 0.1714, 0.4793, 0.08228, 1.0, 0.1714, 0.4793, 0.08228, 1.0, 0.1714, 0.4793, 0.08228, 1.0, 0.1714, 0.4793, 0.08228, 1.0, 0.1714, 0.4793, 0.08228, 1.0, 0.1714, 0.4793, 0.08228, 1.0, 0.1714, 0.4793, 0.08228, 1.0, 0.1714, 0.4793, 0.08228, 1.0, 0.1714, 0.4793, 0.08228, 1.0, 0.1714, 0.4793, 0.08228, 1.0, 0.1714, 0.4793, 0.08228, 1.0, 0.1714, 0.4793, 0.08228, 1.0, 0.1714, 0.4793, 0.08228, 1.0, 0.1714, 0.4793, 0.08228, 1.0, 0.1714, 0.4793, 0.08228, 1.0, 0.1714, 0.4793, 0.08228, 1.0, 0.1714, 0.4793, 0.08228, 1.0, 0.1714, 0.4793, 0.08228, 1.0, 0.1714, 0.4793, 0.08228, 1.0, 0.1714, 0.4793, 0.08228, 1.0, 0.1714, 0.4793, 0.08228, 1.0, 0.1714, 0.4793, 0.08228, 1.0, 0.1714, 0.4793, 0.08228, 1.0, 0.1714, 0.4793, 0.08228, 1.0, 0.1714, 0.4793, 0.08228, 1.0, 0.1714, 0.4793, 0.08228, 1.0, 0.1714, 0.4793, 0.08228, 1.0, 0.1714, 0.4793, 0.08228, 1.0, 0.1714, 0.4793, 0.08228, 1.0, 0.1714, 0.4793, 0.08228, 1.0, 0.1714, 0.4793, 0.08228, 1.0, 0.1714, 0.4793, 0.08228, 1.0, 0.1714, 0.4793, 0.08228, 1.0, 0.1714, 0.4793, 0.08228, 1.0, 0.1714, 0.4793, 0.08228, 1.0, 0.1714, 0.4793, 0.08228, 1.0, 0.1714, 0.4793, 0.08228, 1.0, 0.1714, 0.4793, 0.08228, 1.0, 0.1714, 0.4793, 0.08228, 1.0, 0.1714, 0.4793, 0.08228, 1.0, 0.1714, 0.4793, 0.08228, 1.0, 0.1714, 0.4793, 0.08228, 1.0, 0.1714, 0.4793, 0.08228, 1.0, 0.1714, 0.4793, 0.08228, 1.0, 0.1714, 0.4793, 0.08228, 1.0, 0.1714, 0.4793, 0.08228, 1.0, 0.1714, 0.4793, 0.08228, 1.0, 0.1714, 0.4793, 0.08228, 1.0, 0.1714, 0.4793, 0.08228, 1.0, 0.1714, 0.4793, 0.08228, 1.0, 0.1714, 0.4793, 0.08228, 1.0, 0.1714, 0.4793, 0.08228, 1.0, 0.1714, 0.4793, 0.08228, 1.0, 0.1714, 0.4793, 0.08228, 1.0, 0.1714, 0.4793, 0.08228, 1.0, 0.1714, 0.4793, 0.08228, 1.0, 0.1714, 0.4793, 0.08228, 1.0, 0.1714, 0.4793, 0.08228, 1.0, 0.1714, 0.4793, 0.08228, 1.0, 0.1714, 0.4793, 0.08228, 1.0, 0.1714, 0.4793, 0.08228, 1.0, 0.1714, 0.4793, 0.08228, 1.0, 0.1714, 0.4793, 0.08228, 1.0, 0.1714, 0.4793, 0.08228, 1.0, 0.1714, 0.4793, 0.08228, 1.0, 0.1714, 0.4793, 0.08228, 1.0, 0.1714, 0.4793, 0.08228, 1.0, 0.1714, 0.4793, 0.08228, 1.0, 0.1714, 0.4793, 0.08228, 1.0, 0.1714, 0.4793, 0.08228, 1.0, 0.1714, 0.4793, 0.08228, 1.0, 0.1714, 0.4793, 0.08228, 1.0, 0.1714, 0.4793, 0.08228, 1.0, 0.1714, 0.4793, 0.08228, 1.0, 0.1714, 0.4793, 0.08228, 1.0, 0.1714, 0.4793, 0.08228, 1.0, 0.1714, 0.4793, 0.08228, 1.0, 0.1714, 0.4793, 0.08228, 1.0, 0.1714, 0.4793, 0.08228, 1.0, 0.1714, 0.4793, 0.08228, 1.0, 0.1714, 0.4793, 0.08228, 1.0, 0.1714, 0.4793, 0.08228, 1.0, 0.1714, 0.4793, 0.08228, 1.0, 0.1714, 0.4793, 0.08228, 1.0, 0.1714, 0.4793, 0.08228, 1.0, 0.1714, 0.4793, 0.08228, 1.0, 0.1714, 0.4793, 0.08228, 1.0, 0.1714, 0.4793, 0.08228, 1.0, 0.1714, 0.4793, 0.08228, 1.0, 0.1714, 0.4793, 0.08228, 1.0, 0.1714, 0.4793, 0.08228, 1.0, 0.1714, 0.4793, 0.08228, 1.0, 0.1714, 0.4793, 0.08228, 1.0, 0.1714, 0.4793, 0.08228, 1.0, 0.1714, 0.4793, 0.08228, 1.0, 0.1714, 0.4793, 0.08228, 1.0, 0.1714, 0.4793, 0.08228, 1.0, 0.1714, 0.4793, 0.08228, 1.0, 0.1714, 0.4793, 0.08228, 1.0, 0.1714, 0.4793, 0.08228, 1.0, 0.1714, 0.4793, 0.08228, 1.0, 0.1714, 0.4793, 0.08228, 1.0, 0.1714, 0.4793, 0.08228, 1.0, 0.1714, 0.4793, 0.08228, 1.0, 0.1714, 0.4793, 0.08228, 1.0, 0.1714, 0.4793, 0.08228, 1.0, 0.1714, 0.4793, 0.08228, 1.0, 0.1714, 0.4793, 0.08228, 1.0, 0.1714, 0.4793, 0.08228, 1.0, 0.1714, 0.4793, 0.08228, 1.0, 0.1714, 0.4793, 0.08228, 1.0, 0.1714, 0.4793, 0.08228, 1.0, 0.1714, 0.4793, 0.08228, 1.0, 0.1714, 0.4793, 0.08228, 1.0, 0.1714, 0.4793, 0.08228, 1.0, 0.1714, 0.4793, 0.08228, 1.0, 0.1714, 0.4793, 0.08228, 1.0, 0.1714, 0.4793, 0.08228, 1.0, 0.1714, 0.4793, 0.08228, 1.0, 0.1714, 0.4793, 0.08228, 1.0, 0.1714, 0.4793, 0.08228, 1.0, 0.1714, 0.4793, 0.08228, 1.0, 0.1714, 0.4793, 0.08228, 1.0, 0.1714, 0.4793, 0.08228, 1.0, 0.1714, 0.4793, 0.08228, 1.0, 0.4793, 0.06301, 0.05448, 1.0, 0.4793, 0.06301, 0.05448, 1.0, 0.4793, 0.06301, 0.05448, 1.0, 0.4793, 0.06301, 0.05448, 1.0, 0.4793, 0.06301, 0.05448, 1.0, 0.4793, 0.06301, 0.05448, 1.0, 0.4793, 0.06301, 0.05448, 1.0, 0.4793, 0.06301, 0.05448, 1.0, 0.4793, 0.06301, 0.05448, 1.0, 0.4793, 0.06301, 0.05448, 1.0, 0.4793, 0.06301, 0.05448, 1.0, 0.4793, 0.06301, 0.05448, 1.0, 0.4793, 0.06301, 0.05448, 1.0, 0.4793, 0.06301, 0.05448, 1.0, 0.4793, 0.06301, 0.05448, 1.0, 0.4793, 0.06301, 0.05448, 1.0])
me_circle.use_remesh_preserve_volume = False
me_circle.use_remesh_preserve_attributes = False
me_circle.use_mirror_vertex_groups = False
me_circle.use_paint_bone_selection = False
me_circle.use_paint_mask = True
me_circle.update()

# ---- objects
ob_knife = bpy.data.objects.new('Knife', me_cube_003)
ob_fork = bpy.data.objects.new('Fork', me_cube_002)
ob_cylinder_001 = bpy.data.objects.new('Cylinder.001', me_cylinder_001)
ob_cylinder = bpy.data.objects.new('Cylinder', me_cylinder)
ob_cube = bpy.data.objects.new('Cube', me_cube_001)
ob_circle = bpy.data.objects.new('Circle', me_circle)

# ---- transforms, parenting, visibility, modifiers, constraints
ob_knife.location = (0.4671, -1.382, 2.151)
ob_knife.lineart.crease_threshold = 0.0
ob_fork.location = (-0.5354, -1.63, 2.151)
ob_fork.lineart.crease_threshold = 0.0
ob_cylinder_001.location = (0.0, 0.09263, 2.179)
ob_cylinder_001.lineart.crease_threshold = 0.0
ob_cylinder.location = (0.0, -1.442, 2.179)
ob_cylinder.lineart.crease_threshold = 0.0
ob_cube.location = (0.0, -2.376, 0.0)
ob_cube.lineart.crease_threshold = 0.0
ob_circle.location = (0.0, 0.0, 0.0)
ob_circle.lineart.crease_threshold = 0.0

# ---- collection membership
col_collection_1.objects.link(ob_knife)
col_collection_1.objects.link(ob_fork)
col_collection_1.objects.link(ob_cylinder_001)
col_collection_1.objects.link(ob_cylinder)
col_collection_1.objects.link(ob_cube)
col_collection_1.objects.link(ob_circle)

# ---- scene / render settings (as saved in the file)
scene.frame_start = 1; scene.frame_end = 250; scene.frame_set(1)
scene.render.engine = 'BLENDER_EEVEE_NEXT'
scene.render.resolution_percentage = 50
scene.render.dither_intensity = 0.0
scene.cycles.use_denoising = False
scene.cycles.samples = 128
scene.cycles.sampling_pattern = 'TABULATED_SOBOL'
scene.cycles.use_adaptive_sampling = False
scene.cycles.use_light_tree = False
scene.cycles.blur_glossy = 0.0
scene.cycles.sample_clamp_indirect = 0.0
scene.view_settings.view_transform = 'Standard'
bpy.context.view_layer.update()

# ---- added for rendering (the .blend has no active camera and no usable light): camera, sun
cam_auto = bpy.data.cameras.new('AutoCamera')
cam_auto.lens = 50.0
cam_auto.sensor_width = 36.0
cam_auto.clip_end = 1000.0
ob_auto_camera = bpy.data.objects.new('AutoCamera', cam_auto)
scene.collection.objects.link(ob_auto_camera)
ob_auto_camera.location = (7.26687, -9.31796, 7.51396)
ob_auto_camera.rotation_euler = (1.09748, -7.21219e-08, 0.694738)
scene.camera = ob_auto_camera
light_auto_sun = bpy.data.lights.new('AutoSun', 'SUN')
light_auto_sun.energy = 3.0
light_auto_sun.angle = 0.0523599
ob_auto_sun = bpy.data.objects.new('AutoSun', light_auto_sun)
scene.collection.objects.link(ob_auto_sun)
ob_auto_sun.rotation_euler = (0.872665, 0.174533, 0.523599)
bpy.context.view_layer.update()

